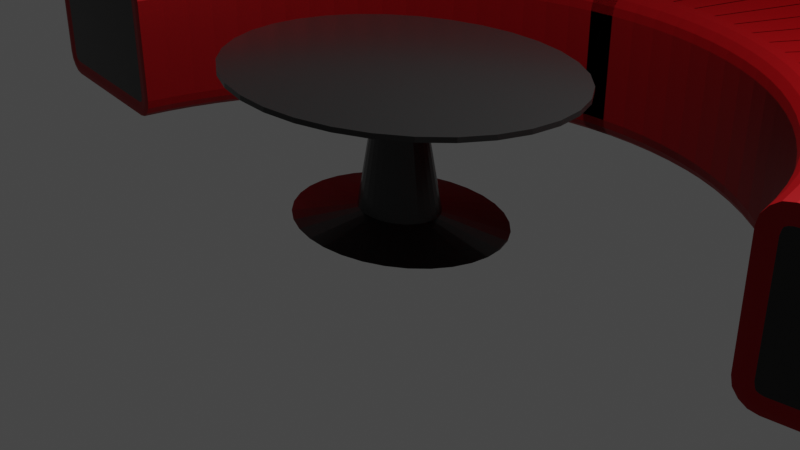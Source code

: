 # Source: mesaSofa.blend  (saved by Blender 2.91.10; exported with 4.5.12 LTS)
import bpy
from mathutils import Matrix  # noqa: F401  (used for matrix-valued properties, if any)

bpy.ops.wm.read_factory_settings(use_empty=True)
scene = bpy.context.scene
scene.name = 'Scene'

# ---- collections
col_collection = bpy.data.collections.new('Collection'); scene.collection.children.link(col_collection)

# ---- materials (node trees are filled in below, after node groups)
mat_material_003 = bpy.data.materials.new('Material.003')
mat_material_003.use_transparent_shadow = False
mat_material_004 = bpy.data.materials.new('Material.004')
mat_material_004.use_transparent_shadow = False
mat_material_001 = bpy.data.materials.new('Material.001')
mat_material_001.use_transparent_shadow = False
mat_material_002 = bpy.data.materials.new('Material.002')
mat_material_002.use_transparent_shadow = False

# ---- material node trees
mat_material_003.use_nodes = True; mat_material_003.node_tree.nodes.clear()
_N = mat_material_003.node_tree.nodes; _L = mat_material_003.node_tree.links
n0 = _N.new('ShaderNodeBsdfPrincipled'); n0.name = 'Principled BSDF'; n0.location = (10, 300)
n0.distribution = 'GGX'
n0.subsurface_method = 'BURLEY'
n0.inputs[3].default_value = 1.45
n0.inputs[27].default_value = (0.0, 0.0, 0.0, 1.0)
n0.inputs[28].default_value = 1.0
n1 = _N.new('ShaderNodeOutputMaterial'); n1.name = 'Material Output'; n1.location = (300, 300)
_L.new(n0.outputs[0], n1.inputs[0])
n1.is_active_output = True
mat_material_004.use_nodes = True; mat_material_004.node_tree.nodes.clear()
_N = mat_material_004.node_tree.nodes; _L = mat_material_004.node_tree.links
n0 = _N.new('ShaderNodeBsdfPrincipled'); n0.name = 'Principled BSDF'; n0.location = (10, 300)
n0.distribution = 'GGX'
n0.subsurface_method = 'BURLEY'
n0.inputs[0].default_value = (0.0291, 0.0291, 0.0291, 1.0)
n0.inputs[1].default_value = 0.2651
n0.inputs[2].default_value = 0.1867
n0.inputs[3].default_value = 1.45
n0.inputs[27].default_value = (0.0, 0.0, 0.0, 1.0)
n0.inputs[28].default_value = 1.0
n1 = _N.new('ShaderNodeOutputMaterial'); n1.name = 'Material Output'; n1.location = (300, 300)
_L.new(n0.outputs[0], n1.inputs[0])
n1.is_active_output = True
mat_material_001.use_nodes = True; mat_material_001.node_tree.nodes.clear()
_N = mat_material_001.node_tree.nodes; _L = mat_material_001.node_tree.links
n0 = _N.new('ShaderNodeBsdfPrincipled'); n0.name = 'Principled BSDF'; n0.location = (10, 300)
n0.distribution = 'GGX'
n0.subsurface_method = 'BURLEY'
n0.inputs[0].default_value = (0.3506, 0.0, 0.002738, 1.0)
n0.inputs[1].default_value = 0.6282
n0.inputs[3].default_value = 1.45
n0.inputs[27].default_value = (0.0, 0.0, 0.0, 1.0)
n0.inputs[28].default_value = 1.0
n1 = _N.new('ShaderNodeOutputMaterial'); n1.name = 'Material Output'; n1.location = (300, 300)
_L.new(n0.outputs[0], n1.inputs[0])
n1.is_active_output = True
mat_material_002.use_nodes = True; mat_material_002.node_tree.nodes.clear()
_N = mat_material_002.node_tree.nodes; _L = mat_material_002.node_tree.links
n0 = _N.new('ShaderNodeBsdfPrincipled'); n0.name = 'Principled BSDF'; n0.location = (10, 300)
n0.distribution = 'GGX'
n0.subsurface_method = 'BURLEY'
n0.inputs[0].default_value = (0.02193, 0.02156, 0.02048, 1.0)
n0.inputs[1].default_value = 0.5012
n0.inputs[2].default_value = 0.3373
n0.inputs[3].default_value = 1.45
n0.inputs[27].default_value = (0.0, 0.0, 0.0, 1.0)
n0.inputs[28].default_value = 1.0
n1 = _N.new('ShaderNodeOutputMaterial'); n1.name = 'Material Output'; n1.location = (300, 300)
_L.new(n0.outputs[0], n1.inputs[0])
n1.is_active_output = True

# ---- world
world_world = bpy.data.worlds.new('World'); scene.world = world_world
world_world.use_nodes = True; world_world.node_tree.nodes.clear()
_N = world_world.node_tree.nodes; _L = world_world.node_tree.links
n0 = _N.new('ShaderNodeOutputWorld'); n0.name = 'World Output'; n0.location = (300, 300)
n1 = _N.new('ShaderNodeBackground'); n1.name = 'Background'; n1.location = (10, 300)
n1.inputs[0].default_value = (0.05088, 0.05088, 0.05088, 1.0)
_L.new(n1.outputs[0], n0.inputs[0])
n0.is_active_output = True
world_world.color = (0.05088, 0.05088, 0.05088)
world_world.use_sun_shadow = False
world_world.sun_shadow_jitter_overblur = 0.0

# ---- cameras
cam_camera = bpy.data.cameras.new('Camera')
cam_camera.clip_end = 100.0
cam_camera.ortho_scale = 7.314

# ---- lights
light_light = bpy.data.lights.new('Light', 'POINT')
light_light.transmission_factor = 0.0
light_light.energy = 1000.0
light_light.shadow_soft_size = 0.1
light_light.shadow_maximum_resolution = 0.006
light_light.use_absolute_resolution = True

# ---- meshes
me_cylinder = bpy.data.meshes.new('Cylinder')
me_cylinder.from_pydata([(0.0, 1.0, -1.0), (0.0, 1.0, 1.0), (0.1951, 0.9808, -1.0), (0.1951, 0.9808, 1.0), (0.3827, 0.9239, -1.0), (0.3827, 0.9239, 1.0), (0.5556, 0.8315, -1.0), (0.5556, 0.8315, 1.0), (0.7071, 0.7071, -1.0), (0.7071, 0.7071, 1.0), (0.8315, 0.5556, -1.0), (0.8315, 0.5556, 1.0), (0.9239, 0.3827, -1.0), (0.9239, 0.3827, 1.0), (0.9808, 0.1951, -1.0), (0.9808, 0.1951, 1.0), (1.0, 7.55e-08, -1.0), (1.0, 7.55e-08, 1.0), (0.9808, -0.1951, -1.0), (0.9808, -0.1951, 1.0), (0.9239, -0.3827, -1.0), (0.9239, -0.3827, 1.0), (0.8315, -0.5556, -1.0), (0.8315, -0.5556, 1.0), (0.7071, -0.7071, -1.0), (0.7071, -0.7071, 1.0), (0.5556, -0.8315, -1.0), (0.5556, -0.8315, 1.0), (0.3827, -0.9239, -1.0), (0.3827, -0.9239, 1.0), (0.1951, -0.9808, -1.0), (0.1951, -0.9808, 1.0), (-3.258e-07, -1.0, -1.0), (-3.258e-07, -1.0, 1.0), (-0.1951, -0.9808, -1.0), (-0.1951, -0.9808, 1.0), (-0.3827, -0.9239, -1.0), (-0.3827, -0.9239, 1.0), (-0.5556, -0.8315, -1.0), (-0.5556, -0.8315, 1.0), (-0.7071, -0.7071, -1.0), (-0.7071, -0.7071, 1.0), (-0.8315, -0.5556, -1.0), (-0.8315, -0.5556, 1.0), (-0.9239, -0.3827, -1.0), (-0.9239, -0.3827, 1.0), (-0.9808, -0.1951, -1.0), (-0.9808, -0.1951, 1.0), (-1.0, 9.656e-07, -1.0), (-1.0, 9.656e-07, 1.0), (-0.9808, 0.1951, -1.0), (-0.9808, 0.1951, 1.0), (-0.9239, 0.3827, -1.0), (-0.9239, 0.3827, 1.0), (-0.8315, 0.5556, -1.0), (-0.8315, 0.5556, 1.0), (-0.7071, 0.7071, -1.0), (-0.7071, 0.7071, 1.0), (-0.5556, 0.8315, -1.0), (-0.5556, 0.8315, 1.0), (-0.3827, 0.9239, -1.0), (-0.3827, 0.9239, 1.0), (-0.1951, 0.9808, -1.0), (-0.1951, 0.9808, 1.0), (1.949e-08, 0.2397, -56.18), (3.514e-08, 0.1054, 0.685), (0.04677, 0.2351, -56.18), (0.02056, 0.1034, 0.685), (0.09174, 0.2215, -56.18), (0.04033, 0.09737, 0.685), (0.1332, 0.1993, -56.18), (0.05855, 0.08763, 0.685), (0.1695, 0.1695, -56.18), (0.07452, 0.07452, 0.685), (0.1993, 0.1332, -56.18), (0.08763, 0.05855, 0.685), (0.2215, 0.09174, -56.18), (0.09737, 0.04033, 0.685), (0.2351, 0.04677, -56.18), (0.1034, 0.02056, 0.685), (0.2397, 6.567e-08, -56.18), (0.1054, 9.347e-08, 0.685), (0.2351, -0.04677, -56.18), (0.1034, -0.02056, 0.685), (0.2215, -0.09174, -56.18), (0.09737, -0.04033, 0.685), (0.1993, -0.1332, -56.18), (0.08763, -0.05855, 0.685), (0.1695, -0.1695, -56.18), (0.07452, -0.07452, 0.685), (0.1332, -0.1993, -56.18), (0.05855, -0.08763, 0.685), (0.09174, -0.2215, -56.18), (0.04033, -0.09737, 0.685), (0.04677, -0.2351, -56.18), (0.02056, -0.1034, 0.685), (-5.863e-08, -0.2397, -56.18), (7.981e-10, -0.1054, 0.685), (-0.04677, -0.2351, -56.18), (-0.02056, -0.1034, 0.685), (-0.09174, -0.2215, -56.18), (-0.04033, -0.09737, 0.685), (-0.1332, -0.1993, -56.18), (-0.05855, -0.08763, 0.685), (-0.1695, -0.1695, -56.18), (-0.07452, -0.07452, 0.685), (-0.1993, -0.1332, -56.18), (-0.08763, -0.05855, 0.685), (-0.2215, -0.09174, -56.18), (-0.09737, -0.04033, 0.685), (-0.2351, -0.04677, -56.18), (-0.1034, -0.02056, 0.685), (-0.2397, 2.791e-07, -56.18), (-0.1054, 1.873e-07, 0.685), (-0.2351, 0.04677, -56.18), (-0.1034, 0.02056, 0.685), (-0.2215, 0.09174, -56.18), (-0.09737, 0.04033, 0.685), (-0.1993, 0.1332, -56.18), (-0.08763, 0.05855, 0.685), (-0.1695, 0.1695, -56.18), (-0.07452, 0.07452, 0.685), (-0.1332, 0.1993, -56.18), (-0.05855, 0.08763, 0.685), (-0.09174, 0.2215, -56.18), (-0.04033, 0.09737, 0.685), (-0.04677, 0.2351, -56.18), (-0.02056, 0.1034, 0.685), (-8.79e-09, 0.6196, -60.77), (0.1209, 0.6077, -60.77), (0.2371, 0.5724, -60.77), (0.3442, 0.5151, -60.77), (0.4381, 0.4381, -60.77), (0.5151, 0.3442, -60.77), (0.5724, 0.2371, -60.77), (0.6077, 0.1209, -60.77), (0.6196, -3.054e-08, -60.77), (0.6077, -0.1209, -60.77), (0.5724, -0.2371, -60.77), (0.5151, -0.3442, -60.77), (0.4381, -0.4381, -60.77), (0.3442, -0.5151, -60.77), (0.2371, -0.5724, -60.77), (0.1209, -0.6077, -60.77), (-2.107e-07, -0.6196, -60.77), (-0.1209, -0.6077, -60.77), (-0.2371, -0.5724, -60.77), (-0.3442, -0.5151, -60.77), (-0.4381, -0.4381, -60.77), (-0.5151, -0.3442, -60.77), (-0.5724, -0.2371, -60.77), (-0.6077, -0.1209, -60.77), (-0.6196, 5.209e-07, -60.77), (-0.6077, 0.1209, -60.77), (-0.5724, 0.2371, -60.77), (-0.5151, 0.3442, -60.77), (-0.4381, 0.4381, -60.77), (-0.3442, 0.5151, -60.77), (-0.2371, 0.5724, -60.77), (-0.1209, 0.6077, -60.77)], [], [(0, 1, 3, 2), (2, 3, 5, 4), (4, 5, 7, 6), (6, 7, 9, 8), (8, 9, 11, 10), (10, 11, 13, 12), (12, 13, 15, 14), (14, 15, 17, 16), (16, 17, 19, 18), (18, 19, 21, 20), (20, 21, 23, 22), (22, 23, 25, 24), (24, 25, 27, 26), (26, 27, 29, 28), (28, 29, 31, 30), (30, 31, 33, 32), (32, 33, 35, 34), (34, 35, 37, 36), (36, 37, 39, 38), (38, 39, 41, 40), (40, 41, 43, 42), (42, 43, 45, 44), (44, 45, 47, 46), (46, 47, 49, 48), (48, 49, 51, 50), (50, 51, 53, 52), (52, 53, 55, 54), (54, 55, 57, 56), (56, 57, 59, 58), (58, 59, 61, 60), (3, 1, 63, 61, 59, 57, 55, 53, 51, 49, 47, 45, 43, 41, 39, 37, 35, 33, 31, 29, 27, 25, 23, 21, 19, 17, 15, 13, 11, 9, 7, 5), (60, 61, 63, 62), (62, 63, 1, 0), (0, 2, 4, 6, 8, 10, 12, 14, 16, 18, 20, 22, 24, 26, 28, 30, 32, 34, 36, 38, 40, 42, 44, 46, 48, 50, 52, 54, 56, 58, 60, 62), (64, 65, 67, 66), (66, 67, 69, 68), (68, 69, 71, 70), (70, 71, 73, 72), (72, 73, 75, 74), (74, 75, 77, 76), (76, 77, 79, 78), (78, 79, 81, 80), (80, 81, 83, 82), (82, 83, 85, 84), (84, 85, 87, 86), (86, 87, 89, 88), (88, 89, 91, 90), (90, 91, 93, 92), (92, 93, 95, 94), (94, 95, 97, 96), (96, 97, 99, 98), (98, 99, 101, 100), (100, 101, 103, 102), (102, 103, 105, 104), (104, 105, 107, 106), (106, 107, 109, 108), (108, 109, 111, 110), (110, 111, 113, 112), (112, 113, 115, 114), (114, 115, 117, 116), (116, 117, 119, 118), (118, 119, 121, 120), (120, 121, 123, 122), (122, 123, 125, 124), (67, 65, 127, 125, 123, 121, 119, 117, 115, 113, 111, 109, 107, 105, 103, 101, 99, 97, 95, 93, 91, 89, 87, 85, 83, 81, 79, 77, 75, 73, 71, 69), (124, 125, 127, 126), (126, 127, 65, 64), (74, 76, 134, 133), (128, 129, 130, 131, 132, 133, 134, 135, 136, 137, 138, 139, 140, 141, 142, 143, 144, 145, 146, 147, 148, 149, 150, 151, 152, 153, 154, 155, 156, 157, 158, 159), (92, 94, 143, 142), (110, 112, 152, 151), (66, 68, 130, 129), (84, 86, 139, 138), (102, 104, 148, 147), (120, 122, 157, 156), (76, 78, 135, 134), (94, 96, 144, 143), (112, 114, 153, 152), (68, 70, 131, 130), (86, 88, 140, 139), (104, 106, 149, 148), (122, 124, 158, 157), (78, 80, 136, 135), (96, 98, 145, 144), (114, 116, 154, 153), (70, 72, 132, 131), (88, 90, 141, 140), (106, 108, 150, 149), (124, 126, 159, 158), (80, 82, 137, 136), (98, 100, 146, 145), (116, 118, 155, 154), (72, 74, 133, 132), (90, 92, 142, 141), (108, 110, 151, 150), (64, 66, 129, 128), (126, 64, 128, 159), (82, 84, 138, 137), (100, 102, 147, 146), (118, 120, 156, 155)])
me_cylinder.polygons.foreach_set('material_index', [1, 1, 1, 1, 1, 1, 1, 1, 1, 1, 1, 1, 1, 1, 1, 1, 1, 1, 1, 1, 1, 1, 1, 1, 1, 1, 1, 1, 1, 1, 1, 1, 1, 1, 1, 1, 1, 1, 1, 1, 1, 1, 1, 1, 1, 1, 1, 1, 1, 1, 1, 1, 1, 1, 1, 1, 1, 1, 1, 1, 1, 1, 1, 1, 1, 1, 1, 1, 0, 1, 1, 1, 1, 1, 1, 1, 1, 1, 1, 1, 1, 1, 1, 1, 1, 1, 1, 1, 1, 1, 1, 1, 1, 1, 1, 1, 1, 1, 1, 1])
_uv = me_cylinder.uv_layers.new(name='UVMap')
_uv.uv.foreach_set('vector', [1.0, 0.5, 1.0, 1.0, 0.9688, 1.0, 0.9688, 0.5, 0.9688, 0.5, 0.9688, 1.0, 0.9375, 1.0, 0.9375, 0.5, 0.9375, 0.5, 0.9375, 1.0, 0.9062, 1.0, 0.9062, 0.5, 0.9062, 0.5, 0.9062, 1.0, 0.875, 1.0, 0.875, 0.5, 0.875, 0.5, 0.875, 1.0, 0.8438, 1.0, 0.8438, 0.5, 0.8438, 0.5, 0.8438, 1.0, 0.8125, 1.0, 0.8125, 0.5, 0.8125, 0.5, 0.8125, 1.0, 0.7812, 1.0, 0.7812, 0.5, 0.7812, 0.5, 0.7812, 1.0, 0.75, 1.0, 0.75, 0.5, 0.75, 0.5, 0.75, 1.0, 0.7188, 1.0, 0.7188, 0.5, 0.7188, 0.5, 0.7188, 1.0, 0.6875, 1.0, 0.6875, 0.5, 0.6875, 0.5, 0.6875, 1.0, 0.6562, 1.0, 0.6562, 0.5, 0.6562, 0.5, 0.6562, 1.0, 0.625, 1.0, 0.625, 0.5, 0.625, 0.5, 0.625, 1.0, 0.5938, 1.0, 0.5938, 0.5, 0.5938, 0.5, 0.5938, 1.0, 0.5625, 1.0, 0.5625, 0.5, 0.5625, 0.5, 0.5625, 1.0, 0.5312, 1.0, 0.5312, 0.5, 0.5312, 0.5, 0.5312, 1.0, 0.5, 1.0, 0.5, 0.5, 0.5, 0.5, 0.5, 1.0, 0.4688, 1.0, 0.4688, 0.5, 0.4688, 0.5, 0.4688, 1.0, 0.4375, 1.0, 0.4375, 0.5, 0.4375, 0.5, 0.4375, 1.0, 0.4062, 1.0, 0.4062, 0.5, 0.4062, 0.5, 0.4062, 1.0, 0.375, 1.0, 0.375, 0.5, 0.375, 0.5, 0.375, 1.0, 0.3438, 1.0, 0.3438, 0.5, 0.3438, 0.5, 0.3438, 1.0, 0.3125, 1.0, 0.3125, 0.5, 0.3125, 0.5, 0.3125, 1.0, 0.2812, 1.0, 0.2812, 0.5, 0.2812, 0.5, 0.2812, 1.0, 0.25, 1.0, 0.25, 0.5, 0.25, 0.5, 0.25, 1.0, 0.2188, 1.0, 0.2188, 0.5, 0.2188, 0.5, 0.2188, 1.0, 0.1875, 1.0, 0.1875, 0.5, 0.1875, 0.5, 0.1875, 1.0, 0.1562, 1.0, 0.1562, 0.5, 0.1562, 0.5, 0.1562, 1.0, 0.125, 1.0, 0.125, 0.5, 0.125, 0.5, 0.125, 1.0, 0.09375, 1.0, 0.09375, 0.5, 0.09375, 0.5, 0.09375, 1.0, 0.0625, 1.0, 0.0625, 0.5, 0.2968, 0.4854, 0.25, 0.49, 0.2032, 0.4854, 0.1582, 0.4717, 0.1167, 0.4496, 0.08029, 0.4197, 0.05045, 0.3833, 0.02827, 0.3418, 0.01461, 0.2968, 0.01, 0.25, 0.01461, 0.2032, 0.02827, 0.1582, 0.05045, 0.1167, 0.08029, 0.08029, 0.1167, 0.05045, 0.1582, 0.02827, 0.2032, 0.01461, 0.25, 0.01, 0.2968, 0.01461, 0.3418, 0.02827, 0.3833, 0.05045, 0.4197, 0.08029, 0.4496, 0.1167, 0.4717, 0.1582, 0.4854, 0.2032, 0.49, 0.25, 0.4854, 0.2968, 0.4717, 0.3418, 0.4496, 0.3833, 0.4197, 0.4197, 0.3833, 0.4496, 0.3418, 0.4717, 0.0625, 0.5, 0.0625, 1.0, 0.03125, 1.0, 0.03125, 0.5, 0.03125, 0.5, 0.03125, 1.0, 0.0, 1.0, 0.0, 0.5, 0.75, 0.49, 0.7968, 0.4854, 0.8418, 0.4717, 0.8833, 0.4496, 0.9197, 0.4197, 0.9496, 0.3833, 0.9717, 0.3418, 0.9854, 0.2968, 0.99, 0.25, 0.9854, 0.2032, 0.9717, 0.1582, 0.9496, 0.1167, 0.9197, 0.08029, 0.8833, 0.05045, 0.8418, 0.02827, 0.7968, 0.01461, 0.75, 0.01, 0.7032, 0.01461, 0.6582, 0.02827, 0.6167, 0.05045, 0.5803, 0.08029, 0.5504, 0.1167, 0.5283, 0.1582, 0.5146, 0.2032, 0.51, 0.25, 0.5146, 0.2968, 0.5283, 0.3418, 0.5504, 0.3833, 0.5803, 0.4197, 0.6167, 0.4496, 0.6582, 0.4717, 0.7032, 0.4854, 1.0, 0.5, 1.0, 1.0, 0.9688, 1.0, 0.9688, 0.5, 0.9688, 0.5, 0.9688, 1.0, 0.9375, 1.0, 0.9375, 0.5, 0.9375, 0.5, 0.9375, 1.0, 0.9062, 1.0, 0.9062, 0.5, 0.9062, 0.5, 0.9062, 1.0, 0.875, 1.0, 0.875, 0.5, 0.875, 0.5, 0.875, 1.0, 0.8438, 1.0, 0.8438, 0.5, 0.8438, 0.5, 0.8438, 1.0, 0.8125, 1.0, 0.8125, 0.5, 0.8125, 0.5, 0.8125, 1.0, 0.7812, 1.0, 0.7812, 0.5, 0.7812, 0.5, 0.7812, 1.0, 0.75, 1.0, 0.75, 0.5, 0.75, 0.5, 0.75, 1.0, 0.7188, 1.0, 0.7188, 0.5, 0.7188, 0.5, 0.7188, 1.0, 0.6875, 1.0, 0.6875, 0.5, 0.6875, 0.5, 0.6875, 1.0, 0.6562, 1.0, 0.6562, 0.5, 0.6562, 0.5, 0.6562, 1.0, 0.625, 1.0, 0.625, 0.5, 0.625, 0.5, 0.625, 1.0, 0.5938, 1.0, 0.5938, 0.5, 0.5938, 0.5, 0.5938, 1.0, 0.5625, 1.0, 0.5625, 0.5, 0.5625, 0.5, 0.5625, 1.0, 0.5312, 1.0, 0.5312, 0.5, 0.5312, 0.5, 0.5312, 1.0, 0.5, 1.0, 0.5, 0.5, 0.5, 0.5, 0.5, 1.0, 0.4688, 1.0, 0.4688, 0.5, 0.4688, 0.5, 0.4688, 1.0, 0.4375, 1.0, 0.4375, 0.5, 0.4375, 0.5, 0.4375, 1.0, 0.4062, 1.0, 0.4062, 0.5, 0.4062, 0.5, 0.4062, 1.0, 0.375, 1.0, 0.375, 0.5, 0.375, 0.5, 0.375, 1.0, 0.3438, 1.0, 0.3438, 0.5, 0.3438, 0.5, 0.3438, 1.0, 0.3125, 1.0, 0.3125, 0.5, 0.3125, 0.5, 0.3125, 1.0, 0.2812, 1.0, 0.2812, 0.5, 0.2812, 0.5, 0.2812, 1.0, 0.25, 1.0, 0.25, 0.5, 0.25, 0.5, 0.25, 1.0, 0.2188, 1.0, 0.2188, 0.5, 0.2188, 0.5, 0.2188, 1.0, 0.1875, 1.0, 0.1875, 0.5, 0.1875, 0.5, 0.1875, 1.0, 0.1562, 1.0, 0.1562, 0.5, 0.1562, 0.5, 0.1562, 1.0, 0.125, 1.0, 0.125, 0.5, 0.125, 0.5, 0.125, 1.0, 0.09375, 1.0, 0.09375, 0.5, 0.09375, 0.5, 0.09375, 1.0, 0.0625, 1.0, 0.0625, 0.5, 0.2968, 0.4854, 0.25, 0.49, 0.2032, 0.4854, 0.1582, 0.4717, 0.1167, 0.4496, 0.08029, 0.4197, 0.05045, 0.3833, 0.02827, 0.3418, 0.01461, 0.2968, 0.01, 0.25, 0.01461, 0.2032, 0.02827, 0.1582, 0.05045, 0.1167, 0.08029, 0.08029, 0.1167, 0.05045, 0.1582, 0.02827, 0.2032, 0.01461, 0.25, 0.01, 0.2968, 0.01461, 0.3418, 0.02827, 0.3833, 0.05045, 0.4197, 0.08029, 0.4496, 0.1167, 0.4717, 0.1582, 0.4854, 0.2032, 0.49, 0.25, 0.4854, 0.2968, 0.4717, 0.3418, 0.4496, 0.3833, 0.4197, 0.4197, 0.3833, 0.4496, 0.3418, 0.4717, 0.0625, 0.5, 0.0625, 1.0, 0.03125, 1.0, 0.03125, 0.5, 0.03125, 0.5, 0.03125, 1.0, 0.0, 1.0, 0.0, 0.5, 0.8438, 0.5, 0.8125, 0.5, 0.8125, 0.5, 0.8438, 0.5, 0.75, 0.49, 0.7968, 0.4854, 0.8418, 0.4717, 0.8833, 0.4496, 0.9197, 0.4197, 0.9496, 0.3833, 0.9717, 0.3418, 0.9854, 0.2968, 0.99, 0.25, 0.9854, 0.2032, 0.9717, 0.1582, 0.9496, 0.1167, 0.9197, 0.08029, 0.8833, 0.05045, 0.8418, 0.02827, 0.7968, 0.01461, 0.75, 0.01, 0.7032, 0.01461, 0.6582, 0.02827, 0.6167, 0.05045, 0.5803, 0.08029, 0.5504, 0.1167, 0.5283, 0.1582, 0.5146, 0.2032, 0.51, 0.25, 0.5146, 0.2968, 0.5283, 0.3418, 0.5504, 0.3833, 0.5803, 0.4197, 0.6167, 0.4496, 0.6582, 0.4717, 0.7032, 0.4854, 0.5625, 0.5, 0.5312, 0.5, 0.5312, 0.5, 0.5625, 0.5, 0.2812, 0.5, 0.25, 0.5, 0.25, 0.5, 0.2812, 0.5, 0.9688, 0.5, 0.9375, 0.5, 0.9375, 0.5, 0.9688, 0.5, 0.6875, 0.5, 0.6562, 0.5, 0.6562, 0.5, 0.6875, 0.5, 0.4062, 0.5, 0.375, 0.5, 0.375, 0.5, 0.4062, 0.5, 0.125, 0.5, 0.09375, 0.5, 0.09375, 0.5, 0.125, 0.5, 0.8125, 0.5, 0.7812, 0.5, 0.7812, 0.5, 0.8125, 0.5, 0.5312, 0.5, 0.5, 0.5, 0.5, 0.5, 0.5312, 0.5, 0.25, 0.5, 0.2188, 0.5, 0.2188, 0.5, 0.25, 0.5, 0.9375, 0.5, 0.9062, 0.5, 0.9062, 0.5, 0.9375, 0.5, 0.6562, 0.5, 0.625, 0.5, 0.625, 0.5, 0.6562, 0.5, 0.375, 0.5, 0.3438, 0.5, 0.3438, 0.5, 0.375, 0.5, 0.09375, 0.5, 0.0625, 0.5, 0.0625, 0.5, 0.09375, 0.5, 0.7812, 0.5, 0.75, 0.5, 0.75, 0.5, 0.7812, 0.5, 0.5, 0.5, 0.4688, 0.5, 0.4688, 0.5, 0.5, 0.5, 0.2188, 0.5, 0.1875, 0.5, 0.1875, 0.5, 0.2188, 0.5, 0.9062, 0.5, 0.875, 0.5, 0.875, 0.5, 0.9062, 0.5, 0.625, 0.5, 0.5938, 0.5, 0.5938, 0.5, 0.625, 0.5, 0.3438, 0.5, 0.3125, 0.5, 0.3125, 0.5, 0.3438, 0.5, 0.0625, 0.5, 0.03125, 0.5, 0.03125, 0.5, 0.0625, 0.5, 0.75, 0.5, 0.7188, 0.5, 0.7188, 0.5, 0.75, 0.5, 0.4688, 0.5, 0.4375, 0.5, 0.4375, 0.5, 0.4688, 0.5, 0.1875, 0.5, 0.1562, 0.5, 0.1562, 0.5, 0.1875, 0.5, 0.875, 0.5, 0.8438, 0.5, 0.8438, 0.5, 0.875, 0.5, 0.5938, 0.5, 0.5625, 0.5, 0.5625, 0.5, 0.5938, 0.5, 0.3125, 0.5, 0.2812, 0.5, 0.2812, 0.5, 0.3125, 0.5, 1.0, 0.5, 0.9688, 0.5, 0.9688, 0.5, 1.0, 0.5, 0.03125, 0.5, 0.0, 0.5, 0.0, 0.5, 0.03125, 0.5, 0.7188, 0.5, 0.6875, 0.5, 0.6875, 0.5, 0.7188, 0.5, 0.4375, 0.5, 0.4062, 0.5, 0.4062, 0.5, 0.4375, 0.5, 0.1562, 0.5, 0.125, 0.5, 0.125, 0.5, 0.1562, 0.5])
me_cylinder.materials.append(mat_material_003)
me_cylinder.materials.append(mat_material_004)
me_cylinder.use_remesh_fix_poles = True
me_cylinder.use_remesh_preserve_attributes = False
me_cylinder.use_mirror_vertex_groups = False
me_cylinder.update()
me_cube = bpy.data.meshes.new('Cube')
me_cube.from_pydata([(0.7194, -12.72, 0.302), (-0.7194, -12.72, 0.302), (0.7194, -14.29, 0.3986), (0.7194, -14.2, 0.302), (0.7194, -14.28, 0.3522), (0.7194, -14.27, 0.3277), (0.7194, -14.24, 0.3112), (0.7194, -14.2, 1.697), (0.7194, -14.29, 1.6), (0.7194, -14.24, 1.688), (0.7194, -14.27, 1.671), (0.7194, -14.28, 1.647), (-0.7194, -14.2, 0.302), (-0.7194, -14.29, 0.3986), (-0.7194, -14.24, 0.3112), (-0.7194, -14.27, 0.3277), (-0.7194, -14.28, 0.3522), (-0.7194, -14.29, 1.6), (-0.7194, -14.2, 1.697), (-0.7194, -14.28, 1.647), (-0.7194, -14.27, 1.671), (-0.7194, -14.24, 1.688), (0.7194, -12.69, 2.127), (0.7194, -12.96, 1.697), (0.7194, -12.72, 1.618), (0.7194, -12.46, 1.873), (0.7194, -12.56, 1.944), (0.7194, -12.67, 1.813), (0.7194, -12.81, 1.725), (-0.7194, -12.98, 1.873), (-0.7194, -12.52, 2.088), (-0.7194, -12.46, 1.873), (-0.7194, -12.72, 1.618), (-0.7194, -12.81, 1.725), (-0.7194, -12.67, 1.813), (-0.7194, -12.56, 1.944), (-0.7194, -11.94, 2.127), (-0.7194, -12.15, 1.619), (-0.7194, -12.23, 1.873), (-0.7194, -12.13, 2.026), (-0.7194, -12.14, 1.884), (-0.7194, -12.15, 1.741), (-0.7194, -12.15, 0.3986), (-0.7194, -12.25, 0.302), (-0.7194, -12.16, 0.3522), (-0.7194, -12.17, 0.3277), (-0.7194, -12.2, 0.3112), (0.7194, -12.25, 0.302), (0.7194, -12.15, 0.3986), (0.7194, -12.2, 0.3112), (0.7194, -12.17, 0.3277), (0.7194, -12.16, 0.3522), (0.7194, -11.97, 1.618), (0.7194, -12.12, 2.147), (0.7194, -12.23, 1.873), (0.7194, -12.15, 1.741), (0.7194, -12.14, 1.884), (0.7194, -12.13, 2.026), (-0.7194, -12.39, 3.057), (-0.7194, -12.26, 3.173), (-0.7194, -12.38, 3.108), (-0.7194, -12.35, 3.141), (-0.7194, -12.31, 3.163), (0.7194, -12.26, 3.173), (0.7194, -12.39, 3.057), (0.7194, -12.31, 3.163), (0.7194, -12.35, 3.141), (0.7194, -12.38, 3.108), (-0.7194, -12.06, 3.173), (-0.7194, -12.0, 3.1), (-0.7194, -12.02, 3.165), (-0.7194, -12.01, 3.155), (-0.7194, -12.0, 3.142), (0.7194, -12.0, 3.1), (0.7194, -12.06, 3.173), (0.7194, -12.0, 3.142), (0.7194, -12.01, 3.155), (0.7194, -12.02, 3.165), (0.7194, -12.52, 2.088), (0.7194, -12.72, 2.03), (0.7194, -12.79, 1.947), (0.7194, -12.88, 1.892), (0.7194, -12.98, 1.873), (-0.7194, -12.96, 1.697), (-0.7194, -12.88, 1.892), (-0.7194, -12.79, 1.947), (-0.7194, -12.72, 2.03), (-0.7194, -12.69, 2.127), (-0.7194, -12.12, 2.147), (-0.7194, -11.95, 2.01), (-0.7194, -11.96, 1.873), (-0.7194, -11.97, 1.735), (-0.7194, -11.97, 1.618), (0.7194, -12.15, 1.619), (0.7194, -11.97, 1.735), (0.7194, -11.96, 1.873), (0.7194, -11.95, 2.01), (0.7194, -11.94, 2.127), (-0.7194, -14.31, 0.1452), (-0.7194, -14.21, 0.1257), (0.7194, -14.21, 0.1257), (0.7194, -14.31, 0.1452), (-0.7194, -14.39, 0.2006), (0.7194, -14.39, 0.2006), (-0.7194, -14.45, 0.2835), (0.7194, -14.45, 0.2835), (-0.7194, -14.47, 0.3812), (0.7194, -14.47, 0.3812), (0.7194, -14.31, 1.854), (0.7194, -14.21, 1.873), (-0.7194, -14.21, 1.873), (-0.7194, -14.31, 1.854), (0.7194, -14.39, 1.798), (-0.7194, -14.39, 1.798), (0.7194, -14.45, 1.715), (-0.7194, -14.45, 1.715), (0.7194, -14.47, 1.618), (-0.7194, -14.47, 1.618), (0.7194, -12.13, 0.1452), (0.7194, -12.23, 0.1257), (-0.7194, -12.23, 0.1257), (-0.7194, -12.13, 0.1452), (0.7194, -12.05, 0.2006), (-0.7194, -12.05, 0.2006), (0.7194, -11.99, 0.2835), (-0.7194, -11.99, 0.2835), (0.7194, -11.97, 0.3812), (-0.7194, -11.97, 0.3812), (-0.7194, -12.53, 3.193), (-0.7194, -12.57, 3.096), (0.7194, -12.57, 3.096), (0.7194, -12.53, 3.193), (-0.7194, -12.47, 3.275), (0.7194, -12.47, 3.275), (-0.7194, -12.38, 3.33), (0.7194, -12.38, 3.33), (-0.7194, -12.28, 3.349), (0.7194, -12.28, 3.349), (-0.7194, -11.95, 3.33), (-0.7194, -12.04, 3.349), (0.7194, -12.04, 3.349), (0.7194, -11.95, 3.33), (-0.7194, -11.87, 3.275), (0.7194, -11.87, 3.275), (-0.7194, -11.83, 3.193), (0.7194, -11.83, 3.193), (-0.7194, -11.82, 3.096), (0.7194, -11.82, 3.096), (-0.7194, -12.72, 0.1257), (0.7194, -12.72, 0.1257), (0.7398, -12.69, 2.014), (0.752, -12.66, 1.996), (0.7411, -12.62, 1.978), (0.7245, -12.59, 1.961), (0.7247, -12.55, 2.095), (0.742, -12.58, 2.103), (0.7533, -12.62, 2.112), (0.7405, -12.66, 2.12), (0.7398, -12.76, 1.923), (0.7521, -12.74, 1.895), (0.7412, -12.71, 1.866), (0.7245, -12.69, 1.839), (0.7398, -12.86, 1.862), (0.752, -12.85, 1.827), (0.7411, -12.84, 1.791), (0.7245, -12.82, 1.758), (0.7405, -12.97, 1.842), (0.7533, -12.97, 1.805), (0.742, -12.97, 1.766), (0.7247, -12.96, 1.731), (0.7414, -12.0, 1.736), (0.7546, -12.04, 1.737), (0.7429, -12.08, 1.739), (0.7249, -12.11, 1.74), (0.7249, -12.12, 1.619), (0.743, -12.08, 1.619), (0.7547, -12.04, 1.618), (0.7414, -12.0, 1.618), (0.7414, -11.99, 1.874), (0.7547, -12.03, 1.877), (0.7429, -12.07, 1.879), (0.7249, -12.11, 1.881), (0.7414, -11.98, 2.013), (0.7546, -12.02, 2.016), (0.7429, -12.06, 2.02), (0.7249, -12.09, 2.023), (0.7414, -11.97, 2.13), (0.7547, -12.01, 2.134), (0.743, -12.05, 2.139), (0.7249, -12.08, 2.143), (0.7427, -14.21, 0.1563), (0.7568, -14.21, 0.1937), (0.7444, -14.2, 0.2332), (0.7253, -14.2, 0.2679), (0.7256, -14.25, 0.2792), (0.7458, -14.27, 0.2465), (0.759, -14.28, 0.2091), (0.744, -14.3, 0.1736), (0.7256, -14.29, 0.3032), (0.7458, -14.32, 0.2781), (0.759, -14.34, 0.2495), (0.744, -14.37, 0.2223), (0.7256, -14.31, 0.339), (0.7458, -14.35, 0.3254), (0.759, -14.38, 0.3099), (0.744, -14.42, 0.2952), (0.7253, -14.33, 0.3952), (0.7444, -14.36, 0.3918), (0.7568, -14.4, 0.3879), (0.7427, -14.44, 0.3842), (0.744, -14.3, 1.825), (0.759, -14.28, 1.79), (0.7458, -14.27, 1.752), (0.7256, -14.25, 1.72), (0.7253, -14.2, 1.731), (0.7444, -14.2, 1.766), (0.7568, -14.21, 1.805), (0.7427, -14.21, 1.843), (0.744, -14.37, 1.777), (0.759, -14.34, 1.749), (0.7458, -14.32, 1.721), (0.7256, -14.29, 1.696), (0.744, -14.42, 1.704), (0.759, -14.38, 1.689), (0.7458, -14.35, 1.673), (0.7256, -14.31, 1.66), (0.7427, -14.44, 1.615), (0.7568, -14.4, 1.611), (0.7444, -14.36, 1.607), (0.7253, -14.33, 1.604), (0.744, -12.14, 0.1736), (0.759, -12.16, 0.2091), (0.7458, -12.17, 0.2465), (0.7256, -12.19, 0.2792), (0.7253, -12.24, 0.2679), (0.7444, -12.24, 0.2332), (0.7568, -12.24, 0.1937), (0.7427, -12.23, 0.1563), (0.744, -12.07, 0.2223), (0.759, -12.1, 0.2495), (0.7458, -12.13, 0.2781), (0.7256, -12.15, 0.3032), (0.744, -12.02, 0.2952), (0.759, -12.06, 0.3099), (0.7458, -12.09, 0.3254), (0.7256, -12.13, 0.339), (0.7427, -12.0, 0.3842), (0.7568, -12.04, 0.3879), (0.7444, -12.08, 0.3918), (0.7253, -12.12, 0.3952), (0.7427, -12.54, 3.089), (0.7567, -12.5, 3.081), (0.7443, -12.46, 3.072), (0.7252, -12.43, 3.064), (0.7255, -12.41, 3.124), (0.7456, -12.44, 3.141), (0.7586, -12.47, 3.16), (0.7438, -12.51, 3.178), (0.7255, -12.37, 3.167), (0.7455, -12.4, 3.193), (0.7585, -12.42, 3.223), (0.7437, -12.45, 3.252), (0.7255, -12.33, 3.195), (0.7455, -12.34, 3.228), (0.7586, -12.35, 3.266), (0.7438, -12.37, 3.301), (0.7252, -12.26, 3.207), (0.7443, -12.27, 3.242), (0.7567, -12.27, 3.281), (0.7427, -12.28, 3.319), (0.7427, -12.04, 3.319), (0.7568, -12.05, 3.281), (0.7444, -12.05, 3.242), (0.7253, -12.06, 3.207), (0.7256, -12.0, 3.197), (0.7461, -11.99, 3.229), (0.7594, -11.97, 3.266), (0.7443, -11.96, 3.302), (0.7257, -11.98, 3.178), (0.7462, -11.95, 3.202), (0.7596, -11.92, 3.229), (0.7444, -11.89, 3.255), (0.7256, -11.97, 3.151), (0.7461, -11.93, 3.162), (0.7594, -11.89, 3.173), (0.7443, -11.85, 3.184), (0.7253, -11.96, 3.099), (0.7444, -11.93, 3.099), (0.7568, -11.89, 3.098), (0.7427, -11.85, 3.097), (0.7415, -12.72, 0.1567), (0.7549, -12.72, 0.1939), (0.7431, -12.72, 0.233), (0.725, -12.72, 0.2678), (-0.7398, -12.86, 1.862), (-0.752, -12.85, 1.827), (-0.7411, -12.84, 1.791), (-0.7245, -12.82, 1.758), (-0.7247, -12.96, 1.731), (-0.742, -12.97, 1.766), (-0.7533, -12.97, 1.805), (-0.7405, -12.97, 1.842), (-0.7398, -12.76, 1.923), (-0.7521, -12.74, 1.895), (-0.7412, -12.71, 1.866), (-0.7245, -12.69, 1.839), (-0.7398, -12.69, 2.014), (-0.752, -12.66, 1.996), (-0.7411, -12.62, 1.978), (-0.7245, -12.59, 1.961), (-0.7405, -12.66, 2.12), (-0.7533, -12.62, 2.112), (-0.742, -12.58, 2.103), (-0.7247, -12.55, 2.095), (-0.7414, -11.98, 2.013), (-0.7546, -12.02, 2.016), (-0.7429, -12.06, 2.02), (-0.7249, -12.09, 2.023), (-0.7249, -12.08, 2.143), (-0.743, -12.05, 2.139), (-0.7547, -12.01, 2.134), (-0.7414, -11.97, 2.13), (-0.7414, -11.99, 1.874), (-0.7547, -12.03, 1.877), (-0.7429, -12.07, 1.879), (-0.7249, -12.11, 1.881), (-0.7414, -12.0, 1.736), (-0.7546, -12.04, 1.737), (-0.7429, -12.08, 1.739), (-0.7249, -12.11, 1.74), (-0.7414, -12.0, 1.618), (-0.7547, -12.04, 1.618), (-0.743, -12.08, 1.619), (-0.7249, -12.12, 1.619), (-0.744, -14.3, 0.1736), (-0.759, -14.28, 0.2091), (-0.7458, -14.27, 0.2465), (-0.7256, -14.25, 0.2792), (-0.7253, -14.2, 0.2679), (-0.7444, -14.2, 0.2332), (-0.7568, -14.21, 0.1937), (-0.7427, -14.21, 0.1563), (-0.744, -14.37, 0.2223), (-0.759, -14.34, 0.2495), (-0.7458, -14.32, 0.2781), (-0.7256, -14.29, 0.3032), (-0.744, -14.42, 0.2952), (-0.759, -14.38, 0.3099), (-0.7458, -14.35, 0.3254), (-0.7256, -14.31, 0.339), (-0.7427, -14.44, 0.3842), (-0.7568, -14.4, 0.3879), (-0.7444, -14.36, 0.3918), (-0.7253, -14.33, 0.3952), (-0.7427, -14.21, 1.843), (-0.7568, -14.21, 1.805), (-0.7444, -14.2, 1.766), (-0.7253, -14.2, 1.731), (-0.7256, -14.25, 1.72), (-0.7458, -14.27, 1.752), (-0.759, -14.28, 1.79), (-0.744, -14.3, 1.825), (-0.7256, -14.29, 1.696), (-0.7458, -14.32, 1.721), (-0.759, -14.34, 1.749), (-0.744, -14.37, 1.777), (-0.7256, -14.31, 1.66), (-0.7458, -14.35, 1.673), (-0.759, -14.38, 1.689), (-0.744, -14.42, 1.704), (-0.7253, -14.33, 1.604), (-0.7444, -14.36, 1.607), (-0.7568, -14.4, 1.611), (-0.7427, -14.44, 1.615), (-0.7427, -12.23, 0.1563), (-0.7568, -12.24, 0.1937), (-0.7444, -12.24, 0.2332), (-0.7253, -12.24, 0.2679), (-0.7256, -12.19, 0.2792), (-0.7458, -12.17, 0.2465), (-0.759, -12.16, 0.2091), (-0.744, -12.14, 0.1736), (-0.7256, -12.15, 0.3032), (-0.7458, -12.13, 0.2781), (-0.759, -12.1, 0.2495), (-0.744, -12.07, 0.2223), (-0.7256, -12.13, 0.339), (-0.7458, -12.09, 0.3254), (-0.759, -12.06, 0.3099), (-0.744, -12.02, 0.2952), (-0.7253, -12.12, 0.3952), (-0.7444, -12.08, 0.3918), (-0.7568, -12.04, 0.3879), (-0.7427, -12.0, 0.3842), (-0.7438, -12.51, 3.178), (-0.7586, -12.47, 3.16), (-0.7456, -12.44, 3.141), (-0.7255, -12.41, 3.124), (-0.7252, -12.43, 3.064), (-0.7443, -12.46, 3.072), (-0.7567, -12.5, 3.081), (-0.7427, -12.54, 3.089), (-0.7437, -12.45, 3.252), (-0.7585, -12.42, 3.223), (-0.7455, -12.4, 3.193), (-0.7255, -12.37, 3.167), (-0.7438, -12.37, 3.301), (-0.7586, -12.35, 3.266), (-0.7456, -12.34, 3.228), (-0.7255, -12.33, 3.195), (-0.7427, -12.28, 3.319), (-0.7567, -12.27, 3.281), (-0.7443, -12.27, 3.242), (-0.7252, -12.26, 3.207), (-0.7443, -11.96, 3.302), (-0.7594, -11.97, 3.266), (-0.7461, -11.99, 3.229), (-0.7256, -12.0, 3.197), (-0.7253, -12.06, 3.207), (-0.7444, -12.05, 3.242), (-0.7568, -12.05, 3.281), (-0.7427, -12.04, 3.319), (-0.7444, -11.89, 3.255), (-0.7596, -11.92, 3.229), (-0.7462, -11.95, 3.202), (-0.7257, -11.98, 3.178), (-0.7443, -11.85, 3.184), (-0.7594, -11.89, 3.173), (-0.7461, -11.93, 3.162), (-0.7256, -11.97, 3.151), (-0.7427, -11.85, 3.097), (-0.7568, -11.89, 3.098), (-0.7444, -11.93, 3.099), (-0.7253, -11.96, 3.099), (-0.725, -12.72, 0.2678), (-0.7431, -12.72, 0.233), (-0.7549, -12.72, 0.1939), (-0.7415, -12.72, 0.1567)], [], [(0, 24, 23, 7, 9, 10, 11, 8, 2, 4, 5, 6, 3), (87, 22, 130, 129), (25, 24, 0, 47, 49, 50, 51, 48, 93, 54), (29, 110, 109, 82), (107, 116, 117, 106), (12, 14, 15, 16, 13, 17, 19, 20, 21, 18, 83, 32, 1), (97, 36, 146, 147), (88, 38, 31, 30, 58, 60, 61, 62, 59, 68, 70, 71, 72, 69), (78, 25, 54, 53, 73, 75, 76, 77, 74, 63, 65, 66, 67, 64), (136, 137, 140, 139), (127, 92, 52, 126), (1, 32, 31, 38, 37, 42, 44, 45, 46, 43), (149, 148, 120, 119), (78, 26, 27, 28, 23, 24, 25), (83, 33, 34, 35, 30, 31, 32), (88, 39, 38), (39, 40, 38), (40, 41, 38), (41, 37, 38), (93, 55, 54), (55, 56, 54), (56, 57, 54), (57, 53, 54), (99, 100, 101, 98), (98, 101, 103, 102), (102, 103, 105, 104), (104, 105, 107, 106), (109, 110, 111, 108), (108, 111, 113, 112), (112, 113, 115, 114), (114, 115, 117, 116), (29, 82, 81, 84), (84, 81, 80, 85), (85, 80, 79, 86), (86, 79, 22, 87), (119, 120, 121, 118), (118, 121, 123, 122), (122, 123, 125, 124), (124, 125, 127, 126), (36, 97, 96, 89), (89, 96, 95, 90), (90, 95, 94, 91), (91, 94, 52, 92), (129, 130, 131, 128), (128, 131, 133, 132), (132, 133, 135, 134), (134, 135, 137, 136), (139, 140, 141, 138), (138, 141, 143, 142), (142, 143, 145, 144), (144, 145, 147, 146), (99, 148, 149, 100), (150, 157, 22, 79), (158, 150, 79, 80), (162, 158, 80, 81), (166, 162, 81, 82), (294, 301, 29, 84), (302, 294, 84, 85), (306, 302, 85, 86), (310, 306, 86, 87), (314, 321, 36, 89), (322, 314, 89, 90), (326, 322, 90, 91), (330, 326, 91, 92), (170, 177, 52, 94), (178, 170, 94, 95), (182, 178, 95, 96), (186, 182, 96, 97), (334, 341, 99, 98), (190, 197, 101, 100), (342, 334, 98, 102), (197, 201, 103, 101), (346, 342, 102, 104), (201, 205, 105, 103), (350, 346, 104, 106), (205, 209, 107, 105), (210, 217, 109, 108), (354, 361, 111, 110), (218, 210, 108, 112), (361, 365, 113, 111), (222, 218, 112, 114), (365, 369, 115, 113), (226, 222, 114, 116), (369, 373, 117, 115), (230, 237, 119, 118), (374, 381, 121, 120), (238, 230, 118, 122), (381, 385, 123, 121), (242, 238, 122, 124), (385, 389, 125, 123), (246, 242, 124, 126), (389, 393, 127, 125), (394, 401, 129, 128), (250, 257, 131, 130), (402, 394, 128, 132), (257, 261, 133, 131), (406, 402, 132, 134), (261, 265, 135, 133), (410, 406, 134, 136), (265, 269, 137, 135), (414, 421, 139, 138), (270, 277, 141, 140), (422, 414, 138, 142), (277, 281, 143, 141), (426, 422, 142, 144), (281, 285, 145, 143), (430, 426, 144, 146), (285, 289, 147, 145), (341, 437, 148, 99), (290, 190, 100, 149), (209, 226, 116, 107), (373, 350, 106, 117), (217, 166, 82, 109), (301, 354, 110, 29), (401, 310, 87, 129), (157, 250, 130, 22), (237, 290, 149, 119), (177, 246, 126, 52), (289, 186, 97, 147), (269, 270, 140, 137), (437, 374, 120, 148), (393, 330, 92, 127), (321, 430, 146, 36), (421, 410, 136, 139), (63, 74, 273, 266), (266, 273, 272, 267), (267, 272, 271, 268), (268, 271, 270, 269), (73, 53, 189, 286), (286, 189, 188, 287), (287, 188, 187, 288), (288, 187, 186, 289), (93, 48, 249, 174), (174, 249, 248, 175), (175, 248, 247, 176), (176, 247, 246, 177), (47, 0, 293, 234), (234, 293, 292, 235), (235, 292, 291, 236), (236, 291, 290, 237), (78, 64, 253, 154), (154, 253, 252, 155), (155, 252, 251, 156), (156, 251, 250, 157), (7, 23, 169, 214), (214, 169, 168, 215), (215, 168, 167, 216), (216, 167, 166, 217), (2, 8, 229, 206), (206, 229, 228, 207), (207, 228, 227, 208), (208, 227, 226, 209), (0, 3, 193, 293), (293, 193, 192, 292), (292, 192, 191, 291), (291, 191, 190, 290), (75, 73, 286, 282), (282, 286, 287, 283), (283, 287, 288, 284), (284, 288, 289, 285), (76, 75, 282, 278), (278, 282, 283, 279), (279, 283, 284, 280), (280, 284, 285, 281), (77, 76, 278, 274), (274, 278, 279, 275), (275, 279, 280, 276), (276, 280, 281, 277), (74, 77, 274, 273), (273, 274, 275, 272), (272, 275, 276, 271), (271, 276, 277, 270), (65, 63, 266, 262), (262, 266, 267, 263), (263, 267, 268, 264), (264, 268, 269, 265), (66, 65, 262, 258), (258, 262, 263, 259), (259, 263, 264, 260), (260, 264, 265, 261), (67, 66, 258, 254), (254, 258, 259, 255), (255, 259, 260, 256), (256, 260, 261, 257), (64, 67, 254, 253), (253, 254, 255, 252), (252, 255, 256, 251), (251, 256, 257, 250), (48, 51, 245, 249), (249, 245, 244, 248), (248, 244, 243, 247), (247, 243, 242, 246), (51, 50, 241, 245), (245, 241, 240, 244), (244, 240, 239, 243), (243, 239, 238, 242), (50, 49, 233, 241), (241, 233, 232, 240), (240, 232, 231, 239), (239, 231, 230, 238), (49, 47, 234, 233), (233, 234, 235, 232), (232, 235, 236, 231), (231, 236, 237, 230), (8, 11, 225, 229), (229, 225, 224, 228), (228, 224, 223, 227), (227, 223, 222, 226), (11, 10, 221, 225), (225, 221, 220, 224), (224, 220, 219, 223), (223, 219, 218, 222), (10, 9, 213, 221), (221, 213, 212, 220), (220, 212, 211, 219), (219, 211, 210, 218), (9, 7, 214, 213), (213, 214, 215, 212), (212, 215, 216, 211), (211, 216, 217, 210), (4, 2, 206, 202), (202, 206, 207, 203), (203, 207, 208, 204), (204, 208, 209, 205), (5, 4, 202, 198), (198, 202, 203, 199), (199, 203, 204, 200), (200, 204, 205, 201), (6, 5, 198, 194), (194, 198, 199, 195), (195, 199, 200, 196), (196, 200, 201, 197), (3, 6, 194, 193), (193, 194, 195, 192), (192, 195, 196, 191), (191, 196, 197, 190), (53, 57, 185, 189), (189, 185, 184, 188), (188, 184, 183, 187), (187, 183, 182, 186), (57, 56, 181, 185), (185, 181, 180, 184), (184, 180, 179, 183), (183, 179, 178, 182), (56, 55, 173, 181), (181, 173, 172, 180), (180, 172, 171, 179), (179, 171, 170, 178), (55, 93, 174, 173), (173, 174, 175, 172), (172, 175, 176, 171), (171, 176, 177, 170), (23, 28, 165, 169), (169, 165, 164, 168), (168, 164, 163, 167), (167, 163, 162, 166), (28, 27, 161, 165), (165, 161, 160, 164), (164, 160, 159, 163), (163, 159, 158, 162), (27, 26, 153, 161), (161, 153, 152, 160), (160, 152, 151, 159), (159, 151, 150, 158), (26, 78, 154, 153), (153, 154, 155, 152), (152, 155, 156, 151), (151, 156, 157, 150), (68, 59, 413, 418), (418, 413, 412, 419), (419, 412, 411, 420), (420, 411, 410, 421), (88, 69, 433, 318), (318, 433, 432, 319), (319, 432, 431, 320), (320, 431, 430, 321), (42, 37, 333, 390), (390, 333, 332, 391), (391, 332, 331, 392), (392, 331, 330, 393), (1, 43, 377, 434), (434, 377, 376, 435), (435, 376, 375, 436), (436, 375, 374, 437), (58, 30, 313, 398), (398, 313, 312, 399), (399, 312, 311, 400), (400, 311, 310, 401), (83, 18, 357, 298), (298, 357, 356, 299), (299, 356, 355, 300), (300, 355, 354, 301), (17, 13, 353, 370), (370, 353, 352, 371), (371, 352, 351, 372), (372, 351, 350, 373), (12, 1, 434, 338), (338, 434, 435, 339), (339, 435, 436, 340), (340, 436, 437, 341), (69, 72, 429, 433), (433, 429, 428, 432), (432, 428, 427, 431), (431, 427, 426, 430), (72, 71, 425, 429), (429, 425, 424, 428), (428, 424, 423, 427), (427, 423, 422, 426), (71, 70, 417, 425), (425, 417, 416, 424), (424, 416, 415, 423), (423, 415, 414, 422), (70, 68, 418, 417), (417, 418, 419, 416), (416, 419, 420, 415), (415, 420, 421, 414), (59, 62, 409, 413), (413, 409, 408, 412), (412, 408, 407, 411), (411, 407, 406, 410), (62, 61, 405, 409), (409, 405, 404, 408), (408, 404, 403, 407), (407, 403, 402, 406), (61, 60, 397, 405), (405, 397, 396, 404), (404, 396, 395, 403), (403, 395, 394, 402), (60, 58, 398, 397), (397, 398, 399, 396), (396, 399, 400, 395), (395, 400, 401, 394), (44, 42, 390, 386), (386, 390, 391, 387), (387, 391, 392, 388), (388, 392, 393, 389), (45, 44, 386, 382), (382, 386, 387, 383), (383, 387, 388, 384), (384, 388, 389, 385), (46, 45, 382, 378), (378, 382, 383, 379), (379, 383, 384, 380), (380, 384, 385, 381), (43, 46, 378, 377), (377, 378, 379, 376), (376, 379, 380, 375), (375, 380, 381, 374), (19, 17, 370, 366), (366, 370, 371, 367), (367, 371, 372, 368), (368, 372, 373, 369), (20, 19, 366, 362), (362, 366, 367, 363), (363, 367, 368, 364), (364, 368, 369, 365), (21, 20, 362, 358), (358, 362, 363, 359), (359, 363, 364, 360), (360, 364, 365, 361), (18, 21, 358, 357), (357, 358, 359, 356), (356, 359, 360, 355), (355, 360, 361, 354), (13, 16, 349, 353), (353, 349, 348, 352), (352, 348, 347, 351), (351, 347, 346, 350), (16, 15, 345, 349), (349, 345, 344, 348), (348, 344, 343, 347), (347, 343, 342, 346), (15, 14, 337, 345), (345, 337, 336, 344), (344, 336, 335, 343), (343, 335, 334, 342), (14, 12, 338, 337), (337, 338, 339, 336), (336, 339, 340, 335), (335, 340, 341, 334), (37, 41, 329, 333), (333, 329, 328, 332), (332, 328, 327, 331), (331, 327, 326, 330), (41, 40, 325, 329), (329, 325, 324, 328), (328, 324, 323, 327), (327, 323, 322, 326), (40, 39, 317, 325), (325, 317, 316, 324), (324, 316, 315, 323), (323, 315, 314, 322), (39, 88, 318, 317), (317, 318, 319, 316), (316, 319, 320, 315), (315, 320, 321, 314), (30, 35, 309, 313), (313, 309, 308, 312), (312, 308, 307, 311), (311, 307, 306, 310), (35, 34, 305, 309), (309, 305, 304, 308), (308, 304, 303, 307), (307, 303, 302, 306), (34, 33, 297, 305), (305, 297, 296, 304), (304, 296, 295, 303), (303, 295, 294, 302), (33, 83, 298, 297), (297, 298, 299, 296), (296, 299, 300, 295), (295, 300, 301, 294)])
me_cube.polygons.foreach_set('material_index', [1, 0, 1, 0, 0, 1, 0, 1, 1, 0, 0, 1, 0, 1, 1, 1, 1, 1, 1, 1, 1, 1, 1, 0, 0, 0, 0, 0, 0, 0, 0, 0, 0, 0, 0, 0, 0, 0, 0, 0, 0, 0, 0, 0, 0, 0, 0, 0, 0, 0, 0, 0, 0, 0, 0, 0, 0, 0, 0, 0, 0, 0, 0, 0, 0, 0, 0, 0, 0, 0, 0, 0, 0, 0, 0, 0, 0, 0, 0, 0, 0, 0, 0, 0, 0, 0, 0, 0, 0, 0, 0, 0, 0, 0, 0, 0, 0, 0, 0, 0, 0, 0, 0, 0, 0, 0, 0, 0, 0, 0, 0, 0, 0, 0, 0, 0, 0, 0, 0, 0, 0, 0, 0, 0, 0, 0, 0, 0, 0, 0, 0, 0, 0, 0, 0, 0, 0, 0, 0, 0, 0, 0, 0, 0, 0, 0, 0, 0, 0, 0, 0, 0, 0, 0, 0, 0, 0, 0, 0, 0, 0, 0, 0, 0, 0, 0, 0, 0, 0, 0, 0, 0, 0, 0, 0, 0, 0, 0, 0, 0, 0, 0, 0, 0, 0, 0, 0, 0, 0, 0, 0, 0, 0, 0, 0, 0, 0, 0, 0, 0, 0, 0, 0, 0, 0, 0, 0, 0, 0, 0, 0, 0, 0, 0, 0, 0, 0, 0, 0, 0, 0, 0, 0, 0, 0, 0, 0, 0, 0, 0, 0, 0, 0, 0, 0, 0, 0, 0, 0, 0, 0, 0, 0, 0, 0, 0, 0, 0, 0, 0, 0, 0, 0, 0, 0, 0, 0, 0, 0, 0, 0, 0, 0, 0, 0, 0, 0, 0, 0, 0, 0, 0, 0, 0, 0, 0, 0, 0, 0, 0, 0, 0, 0, 0, 0, 0, 0, 0, 0, 0, 0, 0, 0, 0, 0, 0, 0, 0, 0, 0, 0, 0, 0, 0, 0, 0, 0, 0, 0, 0, 0, 0, 0, 0, 0, 0, 0, 0, 0, 0, 0, 0, 0, 0, 0, 0, 0, 0, 0, 0, 0, 0, 0, 0, 0, 0, 0, 0, 0, 0, 0, 0, 0, 0, 0, 0, 0, 0, 0, 0, 0, 0, 0, 0, 0, 0, 0, 0, 0, 0, 0, 0, 0, 0, 0, 0, 0, 0, 0, 0, 0, 0, 0, 0, 0, 0, 0, 0, 0, 0, 0, 0, 0, 0, 0, 0, 0, 0, 0, 0, 0, 0, 0, 0, 0, 0, 0, 0, 0, 0, 0, 0, 0, 0, 0, 0, 0, 0, 0, 0, 0, 0])
_uv = me_cube.uv_layers.new(name='UVMap')
_uv.uv.foreach_set('vector', [0.4002, 0.75, 0.5884, 0.75, 0.5998, 0.7841, 0.5998, 0.961, 0.5985, 0.9676, 0.5961, 0.9711, 0.5926, 0.9735, 0.586, 0.9748, 0.414, 0.9748, 0.4074, 0.9735, 0.4039, 0.9711, 0.4015, 0.9676, 0.4002, 0.961, 0.625, 0.5, 0.625, 0.75, 0.625, 0.75, 0.625, 0.5, 0.625, 0.75, 0.5884, 0.75, 0.4002, 0.75, 0.3993, 0.75, 0.4003, 0.75, 0.4026, 0.75, 0.4062, 0.75, 0.4132, 0.75, 0.5887, 0.75, 0.625, 0.75, 0.6616, 0.5, 0.8384, 0.5, 0.8384, 0.75, 0.6616, 0.75, 0.4116, 0.0, 0.5884, 0.0, 0.5884, 0.25, 0.4116, 0.25, 0.4002, 0.289, 0.4015, 0.2824, 0.4039, 0.2789, 0.4074, 0.2765, 0.414, 0.2752, 0.586, 0.2752, 0.5926, 0.2765, 0.5961, 0.2789, 0.5985, 0.2824, 0.5998, 0.289, 0.5998, 0.4659, 0.5884, 0.5, 0.4002, 0.5, 0.625, 0.75, 0.625, 0.5, 0.625, 0.5, 0.625, 0.75, 0.625, 0.5, 0.625, 0.5, 0.625, 0.5, 0.625, 0.5, 0.625, 0.5, 0.625, 0.5, 0.625, 0.5, 0.625, 0.5, 0.625, 0.5, 0.625, 0.5, 0.625, 0.5, 0.625, 0.5, 0.625, 0.5, 0.625, 0.5, 0.625, 0.75, 0.625, 0.75, 0.625, 0.75, 0.625, 0.75, 0.625, 0.75, 0.625, 0.75, 0.625, 0.75, 0.625, 0.75, 0.625, 0.75, 0.625, 0.75, 0.625, 0.75, 0.625, 0.75, 0.625, 0.75, 0.625, 0.75, 0.625, 0.5, 0.625, 0.75, 0.625, 0.75, 0.625, 0.5, 0.4116, 0.5, 0.5884, 0.5, 0.5884, 0.75, 0.4116, 0.75, 0.4002, 0.5, 0.5884, 0.5, 0.625, 0.5, 0.625, 0.5, 0.5887, 0.5, 0.4132, 0.5, 0.4062, 0.5, 0.4026, 0.5, 0.4003, 0.5, 0.3993, 0.5, 0.375, 0.75, 0.375, 0.5, 0.375, 0.5, 0.375, 0.75, 0.6561, 0.7433, 0.635, 0.7493, 0.6155, 0.7544, 0.6037, 0.7636, 0.5998, 0.7841, 0.5884, 0.75, 0.625, 0.75, 0.5998, 0.4659, 0.6035, 0.4864, 0.612, 0.4953, 0.6236, 0.4993, 0.625, 0.5, 0.625, 0.5, 0.5884, 0.5, 0.625, 0.5, 0.625, 0.5, 0.625, 0.5, 0.625, 0.5, 0.625, 0.5, 0.625, 0.5, 0.625, 0.5, 0.625, 0.5, 0.625, 0.5, 0.625, 0.5, 0.625, 0.5, 0.625, 0.5, 0.5887, 0.75, 0.6061, 0.75, 0.625, 0.75, 0.6061, 0.75, 0.6265, 0.75, 0.625, 0.75, 0.6265, 0.75, 0.6469, 0.75, 0.625, 0.75, 0.6469, 0.75, 0.6642, 0.75, 0.625, 0.75, 0.1616, 0.5, 0.1616, 0.75, 0.1476, 0.75, 0.1476, 0.5, 0.1476, 0.5, 0.1476, 0.75, 0.125, 0.75, 0.125, 0.5, 0.375, 0.25, 0.375, 0.0, 0.3976, 0.0, 0.3976, 0.25, 0.3976, 0.25, 0.3976, 0.0, 0.4116, 0.0, 0.4116, 0.25, 0.8384, 0.75, 0.8384, 0.5, 0.8524, 0.5, 0.8524, 0.75, 0.8524, 0.75, 0.8524, 0.5, 0.875, 0.5, 0.875, 0.75, 0.625, 0.0, 0.625, 0.25, 0.6024, 0.25, 0.6024, 0.0, 0.6024, 0.0, 0.6024, 0.25, 0.5884, 0.25, 0.5884, 0.0, 0.6616, 0.5, 0.6616, 0.75, 0.6472, 0.75, 0.6472, 0.5, 0.6472, 0.5, 0.6472, 0.75, 0.625, 0.75, 0.625, 0.5, 0.625, 0.5, 0.625, 0.75, 0.625, 0.75, 0.625, 0.5, 0.625, 0.5, 0.625, 0.75, 0.625, 0.75, 0.625, 0.5, 0.375, 0.75, 0.375, 0.5, 0.3759, 0.5, 0.3759, 0.75, 0.3759, 0.75, 0.3759, 0.5, 0.3786, 0.5, 0.3786, 0.75, 0.3786, 0.75, 0.3786, 0.5, 0.3976, 0.5, 0.3976, 0.75, 0.3976, 0.75, 0.3976, 0.5, 0.4116, 0.5, 0.4116, 0.75, 0.625, 0.5, 0.625, 0.75, 0.625, 0.75, 0.625, 0.5, 0.625, 0.5, 0.625, 0.75, 0.625, 0.75, 0.625, 0.5, 0.625, 0.5, 0.625, 0.75, 0.6052, 0.75, 0.6052, 0.5, 0.6052, 0.5, 0.6052, 0.75, 0.5884, 0.75, 0.5884, 0.5, 0.625, 0.5, 0.625, 0.75, 0.625, 0.75, 0.625, 0.5, 0.625, 0.5, 0.625, 0.75, 0.625, 0.75, 0.625, 0.5, 0.625, 0.5, 0.625, 0.75, 0.625, 0.75, 0.625, 0.5, 0.625, 0.5, 0.625, 0.75, 0.625, 0.75, 0.625, 0.5, 0.625, 0.5, 0.625, 0.75, 0.625, 0.75, 0.625, 0.5, 0.625, 0.5, 0.625, 0.75, 0.625, 0.75, 0.625, 0.5, 0.625, 0.5, 0.625, 0.75, 0.625, 0.75, 0.625, 0.5, 0.625, 0.5, 0.625, 0.75, 0.625, 0.75, 0.625, 0.5, 0.1616, 0.5, 0.375, 0.5, 0.375, 0.75, 0.1616, 0.75, 0.6449, 0.7498, 0.6602, 0.745, 0.6613, 0.7454, 0.6474, 0.7499, 0.6231, 0.7584, 0.6449, 0.7498, 0.6474, 0.7499, 0.625, 0.7594, 0.6207, 0.7705, 0.6231, 0.7584, 0.625, 0.7594, 0.625, 0.7722, 0.62, 0.7861, 0.6207, 0.7705, 0.625, 0.7722, 0.625, 0.7866, 0.6229, 0.4795, 0.62, 0.4639, 0.625, 0.4634, 0.6278, 0.4778, 0.6224, 0.4916, 0.6229, 0.4795, 0.6278, 0.4778, 0.625, 0.4906, 0.6247, 0.4999, 0.6224, 0.4916, 0.625, 0.4906, 0.625, 0.5, 0.625, 0.5, 0.6247, 0.4999, 0.625, 0.5, 0.625, 0.5, 0.625, 0.5, 0.625, 0.5, 0.625, 0.5, 0.625, 0.5, 0.625, 0.5, 0.625, 0.5, 0.625, 0.5, 0.625, 0.5, 0.625, 0.5, 0.625, 0.5, 0.625, 0.5, 0.625, 0.5, 0.625, 0.5, 0.625, 0.5, 0.625, 0.5, 0.625, 0.5, 0.6054, 0.75, 0.5885, 0.75, 0.5884, 0.75, 0.6052, 0.75, 0.6252, 0.75, 0.6054, 0.75, 0.6052, 0.75, 0.6249, 0.75, 0.6451, 0.75, 0.6252, 0.75, 0.6249, 0.75, 0.6446, 0.75, 0.6618, 0.75, 0.6451, 0.75, 0.6446, 0.75, 0.6613, 0.75, 0.3825, 0.2745, 0.38, 0.2871, 0.375, 0.2866, 0.3778, 0.2726, 0.38, 0.9629, 0.3825, 0.9755, 0.3778, 0.9774, 0.375, 0.9634, 0.3893, 0.2643, 0.3825, 0.2745, 0.3778, 0.2726, 0.3857, 0.2607, 0.3825, 0.9755, 0.3893, 0.9857, 0.3857, 0.9893, 0.3778, 0.9774, 0.3995, 0.2575, 0.3893, 0.2643, 0.3857, 0.2607, 0.3976, 0.2528, 0.3893, 0.9857, 0.3995, 0.9925, 0.3976, 0.9972, 0.3857, 0.9893, 0.4121, 0.255, 0.3995, 0.2575, 0.3976, 0.2528, 0.4116, 0.25, 0.3995, 0.9925, 0.4121, 0.995, 0.4116, 1.0, 0.3976, 0.9972, 0.6175, 0.9755, 0.62, 0.9629, 0.625, 0.9634, 0.6222, 0.9774, 0.62, 0.2871, 0.6175, 0.2745, 0.6222, 0.2726, 0.625, 0.2866, 0.6107, 0.9857, 0.6175, 0.9755, 0.6222, 0.9774, 0.6143, 0.9893, 0.6175, 0.2745, 0.6107, 0.2643, 0.6143, 0.2607, 0.6222, 0.2726, 0.6005, 0.9925, 0.6107, 0.9857, 0.6143, 0.9893, 0.6024, 0.9972, 0.6107, 0.2643, 0.6005, 0.2575, 0.6024, 0.2528, 0.6143, 0.2607, 0.5879, 0.995, 0.6005, 0.9925, 0.6024, 0.9972, 0.5884, 1.0, 0.6005, 0.2575, 0.5879, 0.255, 0.5884, 0.25, 0.6024, 0.2528, 0.3808, 0.75, 0.3799, 0.75, 0.375, 0.75, 0.3759, 0.75, 0.3799, 0.5, 0.3808, 0.5, 0.3759, 0.5, 0.375, 0.5, 0.3834, 0.75, 0.3808, 0.75, 0.3759, 0.75, 0.3786, 0.75, 0.3808, 0.5, 0.3834, 0.5, 0.3786, 0.5, 0.3759, 0.5, 0.3993, 0.75, 0.3834, 0.75, 0.3786, 0.75, 0.3976, 0.75, 0.3834, 0.5, 0.3993, 0.5, 0.3976, 0.5, 0.3786, 0.5, 0.4119, 0.75, 0.3993, 0.75, 0.3976, 0.75, 0.4116, 0.75, 0.3993, 0.5, 0.4119, 0.5, 0.4116, 0.5, 0.3976, 0.5, 0.625, 0.5, 0.625, 0.5, 0.625, 0.5, 0.625, 0.5, 0.625, 0.75, 0.625, 0.75, 0.625, 0.75, 0.625, 0.75, 0.625, 0.5, 0.625, 0.5, 0.625, 0.5, 0.625, 0.5, 0.625, 0.75, 0.625, 0.75, 0.625, 0.75, 0.625, 0.75, 0.625, 0.5, 0.625, 0.5, 0.625, 0.5, 0.625, 0.5, 0.625, 0.75, 0.625, 0.75, 0.625, 0.75, 0.625, 0.75, 0.625, 0.5, 0.625, 0.5, 0.625, 0.5, 0.625, 0.5, 0.625, 0.75, 0.625, 0.75, 0.625, 0.75, 0.625, 0.75, 0.625, 0.5, 0.625, 0.5, 0.625, 0.5, 0.625, 0.5, 0.625, 0.75, 0.625, 0.75, 0.625, 0.75, 0.625, 0.75, 0.625, 0.5, 0.625, 0.5, 0.625, 0.5, 0.625, 0.5, 0.625, 0.75, 0.625, 0.75, 0.625, 0.75, 0.625, 0.75, 0.625, 0.5, 0.625, 0.5, 0.625, 0.5, 0.625, 0.5, 0.625, 0.75, 0.625, 0.75, 0.625, 0.75, 0.625, 0.75, 0.625, 0.5, 0.625, 0.5, 0.625, 0.5, 0.625, 0.5, 0.625, 0.75, 0.625, 0.75, 0.625, 0.75, 0.625, 0.75, 0.38, 0.2871, 0.38, 0.5, 0.375, 0.5, 0.375, 0.2866, 0.38, 0.75, 0.38, 0.9629, 0.375, 0.9634, 0.375, 0.75, 0.4121, 0.995, 0.5879, 0.995, 0.5884, 1.0, 0.4116, 1.0, 0.5879, 0.255, 0.4121, 0.255, 0.4116, 0.25, 0.5884, 0.25, 0.62, 0.9629, 0.62, 0.7861, 0.625, 0.7866, 0.625, 0.9634, 0.62, 0.4639, 0.62, 0.2871, 0.625, 0.2866, 0.625, 0.4634, 0.625, 0.5, 0.625, 0.5, 0.625, 0.5, 0.625, 0.5, 0.625, 0.75, 0.625, 0.75, 0.625, 0.75, 0.625, 0.75, 0.3799, 0.75, 0.38, 0.75, 0.375, 0.75, 0.375, 0.75, 0.5885, 0.75, 0.4119, 0.75, 0.4116, 0.75, 0.5884, 0.75, 0.625, 0.75, 0.625, 0.75, 0.625, 0.75, 0.625, 0.75, 0.625, 0.75, 0.625, 0.75, 0.625, 0.75, 0.625, 0.75, 0.38, 0.5, 0.3799, 0.5, 0.375, 0.5, 0.375, 0.5, 0.4119, 0.5, 0.5885, 0.5, 0.5884, 0.5, 0.4116, 0.5, 0.625, 0.5, 0.625, 0.5, 0.625, 0.5, 0.625, 0.5, 0.625, 0.5, 0.625, 0.5, 0.625, 0.5, 0.625, 0.5, 0.625, 0.75, 0.625, 0.75, 0.625, 0.75, 0.625, 0.75, 0.625, 0.75, 0.625, 0.75, 0.625, 0.75, 0.625, 0.75, 0.625, 0.75, 0.625, 0.75, 0.625, 0.75, 0.625, 0.75, 0.625, 0.75, 0.625, 0.75, 0.625, 0.75, 0.625, 0.75, 0.625, 0.75, 0.625, 0.75, 0.625, 0.75, 0.625, 0.75, 0.625, 0.75, 0.625, 0.75, 0.625, 0.75, 0.625, 0.75, 0.625, 0.75, 0.625, 0.75, 0.625, 0.75, 0.625, 0.75, 0.625, 0.75, 0.625, 0.75, 0.625, 0.75, 0.625, 0.75, 0.5887, 0.75, 0.4132, 0.75, 0.4128, 0.75, 0.5886, 0.75, 0.5886, 0.75, 0.4128, 0.75, 0.4125, 0.75, 0.5886, 0.75, 0.5886, 0.75, 0.4125, 0.75, 0.4122, 0.75, 0.5885, 0.75, 0.5885, 0.75, 0.4122, 0.75, 0.4119, 0.75, 0.5885, 0.75, 0.3993, 0.75, 0.4002, 0.75, 0.3952, 0.75, 0.3944, 0.75, 0.3944, 0.75, 0.3952, 0.75, 0.3901, 0.75, 0.3896, 0.75, 0.3896, 0.75, 0.3901, 0.75, 0.3851, 0.75, 0.3847, 0.75, 0.3847, 0.75, 0.3851, 0.75, 0.38, 0.75, 0.3799, 0.75, 0.625, 0.75, 0.625, 0.75, 0.625, 0.75, 0.625, 0.75, 0.625, 0.75, 0.625, 0.75, 0.625, 0.75, 0.625, 0.75, 0.625, 0.75, 0.625, 0.75, 0.625, 0.75, 0.625, 0.75, 0.625, 0.75, 0.625, 0.75, 0.625, 0.75, 0.625, 0.75, 0.5998, 0.961, 0.5998, 0.7841, 0.6048, 0.7846, 0.6048, 0.9615, 0.6048, 0.9615, 0.6048, 0.7846, 0.6099, 0.7851, 0.6099, 0.962, 0.6099, 0.962, 0.6099, 0.7851, 0.6149, 0.7856, 0.6149, 0.9625, 0.6149, 0.9625, 0.6149, 0.7856, 0.62, 0.7861, 0.62, 0.9629, 0.414, 0.9748, 0.586, 0.9748, 0.5865, 0.9798, 0.4135, 0.9798, 0.4135, 0.9798, 0.5865, 0.9798, 0.587, 0.9849, 0.413, 0.9849, 0.413, 0.9849, 0.587, 0.9849, 0.5875, 0.9899, 0.4125, 0.9899, 0.4125, 0.9899, 0.5875, 0.9899, 0.5879, 0.995, 0.4121, 0.995, 0.4002, 0.75, 0.4002, 0.961, 0.3952, 0.9615, 0.3952, 0.75, 0.3952, 0.75, 0.3952, 0.9615, 0.3901, 0.962, 0.3901, 0.75, 0.3901, 0.75, 0.3901, 0.962, 0.3851, 0.9625, 0.3851, 0.75, 0.3851, 0.75, 0.3851, 0.9625, 0.38, 0.9629, 0.38, 0.75, 0.625, 0.75, 0.625, 0.75, 0.625, 0.75, 0.625, 0.75, 0.625, 0.75, 0.625, 0.75, 0.625, 0.75, 0.625, 0.75, 0.625, 0.75, 0.625, 0.75, 0.625, 0.75, 0.625, 0.75, 0.625, 0.75, 0.625, 0.75, 0.625, 0.75, 0.625, 0.75, 0.625, 0.75, 0.625, 0.75, 0.625, 0.75, 0.625, 0.75, 0.625, 0.75, 0.625, 0.75, 0.625, 0.75, 0.625, 0.75, 0.625, 0.75, 0.625, 0.75, 0.625, 0.75, 0.625, 0.75, 0.625, 0.75, 0.625, 0.75, 0.625, 0.75, 0.625, 0.75, 0.625, 0.75, 0.625, 0.75, 0.625, 0.75, 0.625, 0.75, 0.625, 0.75, 0.625, 0.75, 0.625, 0.75, 0.625, 0.75, 0.625, 0.75, 0.625, 0.75, 0.625, 0.75, 0.625, 0.75, 0.625, 0.75, 0.625, 0.75, 0.625, 0.75, 0.625, 0.75, 0.625, 0.75, 0.625, 0.75, 0.625, 0.75, 0.625, 0.75, 0.625, 0.75, 0.625, 0.75, 0.625, 0.75, 0.625, 0.75, 0.625, 0.75, 0.625, 0.75, 0.625, 0.75, 0.625, 0.75, 0.625, 0.75, 0.625, 0.75, 0.625, 0.75, 0.625, 0.75, 0.625, 0.75, 0.625, 0.75, 0.625, 0.75, 0.625, 0.75, 0.625, 0.75, 0.625, 0.75, 0.625, 0.75, 0.625, 0.75, 0.625, 0.75, 0.625, 0.75, 0.625, 0.75, 0.625, 0.75, 0.625, 0.75, 0.625, 0.75, 0.625, 0.75, 0.625, 0.75, 0.625, 0.75, 0.625, 0.75, 0.625, 0.75, 0.625, 0.75, 0.625, 0.75, 0.625, 0.75, 0.625, 0.75, 0.625, 0.75, 0.625, 0.75, 0.625, 0.75, 0.625, 0.75, 0.625, 0.75, 0.625, 0.75, 0.625, 0.75, 0.625, 0.75, 0.625, 0.75, 0.625, 0.75, 0.625, 0.75, 0.625, 0.75, 0.625, 0.75, 0.625, 0.75, 0.625, 0.75, 0.625, 0.75, 0.625, 0.75, 0.625, 0.75, 0.625, 0.75, 0.625, 0.75, 0.625, 0.75, 0.625, 0.75, 0.625, 0.75, 0.625, 0.75, 0.625, 0.75, 0.625, 0.75, 0.625, 0.75, 0.625, 0.75, 0.625, 0.75, 0.625, 0.75, 0.625, 0.75, 0.625, 0.75, 0.625, 0.75, 0.625, 0.75, 0.625, 0.75, 0.625, 0.75, 0.625, 0.75, 0.625, 0.75, 0.625, 0.75, 0.625, 0.75, 0.625, 0.75, 0.4132, 0.75, 0.4062, 0.75, 0.4045, 0.75, 0.4128, 0.75, 0.4128, 0.75, 0.4045, 0.75, 0.4028, 0.75, 0.4125, 0.75, 0.4125, 0.75, 0.4028, 0.75, 0.401, 0.75, 0.4122, 0.75, 0.4122, 0.75, 0.401, 0.75, 0.3993, 0.75, 0.4119, 0.75, 0.4062, 0.75, 0.4026, 0.75, 0.3978, 0.75, 0.4045, 0.75, 0.4045, 0.75, 0.3978, 0.75, 0.393, 0.75, 0.4028, 0.75, 0.4028, 0.75, 0.393, 0.75, 0.3882, 0.75, 0.401, 0.75, 0.401, 0.75, 0.3882, 0.75, 0.3834, 0.75, 0.3993, 0.75, 0.4026, 0.75, 0.4003, 0.75, 0.3954, 0.75, 0.3978, 0.75, 0.3978, 0.75, 0.3954, 0.75, 0.3905, 0.75, 0.393, 0.75, 0.393, 0.75, 0.3905, 0.75, 0.3857, 0.75, 0.3882, 0.75, 0.3882, 0.75, 0.3857, 0.75, 0.3808, 0.75, 0.3834, 0.75, 0.4003, 0.75, 0.3993, 0.75, 0.3944, 0.75, 0.3954, 0.75, 0.3954, 0.75, 0.3944, 0.75, 0.3896, 0.75, 0.3905, 0.75, 0.3905, 0.75, 0.3896, 0.75, 0.3847, 0.75, 0.3857, 0.75, 0.3857, 0.75, 0.3847, 0.75, 0.3799, 0.75, 0.3808, 0.75, 0.586, 0.9748, 0.5926, 0.9735, 0.5946, 0.9782, 0.5865, 0.9798, 0.5865, 0.9798, 0.5946, 0.9782, 0.5965, 0.983, 0.587, 0.9849, 0.587, 0.9849, 0.5965, 0.983, 0.5985, 0.9877, 0.5875, 0.9899, 0.5875, 0.9899, 0.5985, 0.9877, 0.6005, 0.9925, 0.5879, 0.995, 0.5926, 0.9735, 0.5961, 0.9711, 0.5997, 0.9747, 0.5946, 0.9782, 0.5946, 0.9782, 0.5997, 0.9747, 0.6034, 0.9784, 0.5965, 0.983, 0.5965, 0.983, 0.6034, 0.9784, 0.607, 0.982, 0.5985, 0.9877, 0.5985, 0.9877, 0.607, 0.982, 0.6107, 0.9857, 0.6005, 0.9925, 0.5961, 0.9711, 0.5985, 0.9676, 0.6032, 0.9696, 0.5997, 0.9747, 0.5997, 0.9747, 0.6032, 0.9696, 0.608, 0.9715, 0.6034, 0.9784, 0.6034, 0.9784, 0.608, 0.9715, 0.6127, 0.9735, 0.607, 0.982, 0.607, 0.982, 0.6127, 0.9735, 0.6175, 0.9755, 0.6107, 0.9857, 0.5985, 0.9676, 0.5998, 0.961, 0.6048, 0.9615, 0.6032, 0.9696, 0.6032, 0.9696, 0.6048, 0.9615, 0.6099, 0.962, 0.608, 0.9715, 0.608, 0.9715, 0.6099, 0.962, 0.6149, 0.9625, 0.6127, 0.9735, 0.6127, 0.9735, 0.6149, 0.9625, 0.62, 0.9629, 0.6175, 0.9755, 0.4074, 0.9735, 0.414, 0.9748, 0.4135, 0.9798, 0.4054, 0.9782, 0.4054, 0.9782, 0.4135, 0.9798, 0.413, 0.9849, 0.4035, 0.983, 0.4035, 0.983, 0.413, 0.9849, 0.4125, 0.9899, 0.4015, 0.9877, 0.4015, 0.9877, 0.4125, 0.9899, 0.4121, 0.995, 0.3995, 0.9925, 0.4039, 0.9711, 0.4074, 0.9735, 0.4054, 0.9782, 0.4003, 0.9747, 0.4003, 0.9747, 0.4054, 0.9782, 0.4035, 0.983, 0.3966, 0.9784, 0.3966, 0.9784, 0.4035, 0.983, 0.4015, 0.9877, 0.393, 0.982, 0.393, 0.982, 0.4015, 0.9877, 0.3995, 0.9925, 0.3893, 0.9857, 0.4015, 0.9676, 0.4039, 0.9711, 0.4003, 0.9747, 0.3968, 0.9696, 0.3968, 0.9696, 0.4003, 0.9747, 0.3966, 0.9784, 0.392, 0.9715, 0.392, 0.9715, 0.3966, 0.9784, 0.393, 0.982, 0.3873, 0.9735, 0.3873, 0.9735, 0.393, 0.982, 0.3893, 0.9857, 0.3825, 0.9755, 0.4002, 0.961, 0.4015, 0.9676, 0.3968, 0.9696, 0.3952, 0.9615, 0.3952, 0.9615, 0.3968, 0.9696, 0.392, 0.9715, 0.3901, 0.962, 0.3901, 0.962, 0.392, 0.9715, 0.3873, 0.9735, 0.3851, 0.9625, 0.3851, 0.9625, 0.3873, 0.9735, 0.3825, 0.9755, 0.38, 0.9629, 0.6642, 0.75, 0.6469, 0.75, 0.6464, 0.75, 0.6636, 0.75, 0.6636, 0.75, 0.6464, 0.75, 0.646, 0.75, 0.663, 0.75, 0.663, 0.75, 0.646, 0.75, 0.6455, 0.75, 0.6624, 0.75, 0.6624, 0.75, 0.6455, 0.75, 0.6451, 0.75, 0.6618, 0.75, 0.6469, 0.75, 0.6265, 0.75, 0.6262, 0.75, 0.6464, 0.75, 0.6464, 0.75, 0.6262, 0.75, 0.6259, 0.75, 0.646, 0.75, 0.646, 0.75, 0.6259, 0.75, 0.6256, 0.75, 0.6455, 0.75, 0.6455, 0.75, 0.6256, 0.75, 0.6252, 0.75, 0.6451, 0.75, 0.6265, 0.75, 0.6061, 0.75, 0.6059, 0.75, 0.6262, 0.75, 0.6262, 0.75, 0.6059, 0.75, 0.6057, 0.75, 0.6259, 0.75, 0.6259, 0.75, 0.6057, 0.75, 0.6056, 0.75, 0.6256, 0.75, 0.6256, 0.75, 0.6056, 0.75, 0.6054, 0.75, 0.6252, 0.75, 0.6061, 0.75, 0.5887, 0.75, 0.5886, 0.75, 0.6059, 0.75, 0.6059, 0.75, 0.5886, 0.75, 0.5886, 0.75, 0.6057, 0.75, 0.6057, 0.75, 0.5886, 0.75, 0.5885, 0.75, 0.6056, 0.75, 0.6056, 0.75, 0.5885, 0.75, 0.5885, 0.75, 0.6054, 0.75, 0.5998, 0.7841, 0.6037, 0.7636, 0.608, 0.7653, 0.6048, 0.7846, 0.6048, 0.7846, 0.608, 0.7653, 0.6122, 0.7671, 0.6099, 0.7851, 0.6099, 0.7851, 0.6122, 0.7671, 0.6165, 0.7688, 0.6149, 0.7856, 0.6149, 0.7856, 0.6165, 0.7688, 0.6207, 0.7705, 0.62, 0.7861, 0.6037, 0.7636, 0.6155, 0.7544, 0.6174, 0.7554, 0.608, 0.7653, 0.608, 0.7653, 0.6174, 0.7554, 0.6193, 0.7564, 0.6122, 0.7671, 0.6122, 0.7671, 0.6193, 0.7564, 0.6212, 0.7574, 0.6165, 0.7688, 0.6165, 0.7688, 0.6212, 0.7574, 0.6231, 0.7584, 0.6207, 0.7705, 0.6155, 0.7544, 0.635, 0.7493, 0.6375, 0.7495, 0.6174, 0.7554, 0.6174, 0.7554, 0.6375, 0.7495, 0.64, 0.7496, 0.6193, 0.7564, 0.6193, 0.7564, 0.64, 0.7496, 0.6424, 0.7497, 0.6212, 0.7574, 0.6212, 0.7574, 0.6424, 0.7497, 0.6449, 0.7498, 0.6231, 0.7584, 0.635, 0.7493, 0.6561, 0.7433, 0.6571, 0.7437, 0.6375, 0.7495, 0.6375, 0.7495, 0.6571, 0.7437, 0.6582, 0.7441, 0.64, 0.7496, 0.64, 0.7496, 0.6582, 0.7441, 0.6592, 0.7446, 0.6424, 0.7497, 0.6424, 0.7497, 0.6592, 0.7446, 0.6602, 0.745, 0.6449, 0.7498, 0.625, 0.5, 0.625, 0.5, 0.625, 0.5, 0.625, 0.5, 0.625, 0.5, 0.625, 0.5, 0.625, 0.5, 0.625, 0.5, 0.625, 0.5, 0.625, 0.5, 0.625, 0.5, 0.625, 0.5, 0.625, 0.5, 0.625, 0.5, 0.625, 0.5, 0.625, 0.5, 0.625, 0.5, 0.625, 0.5, 0.625, 0.5, 0.625, 0.5, 0.625, 0.5, 0.625, 0.5, 0.625, 0.5, 0.625, 0.5, 0.625, 0.5, 0.625, 0.5, 0.625, 0.5, 0.625, 0.5, 0.625, 0.5, 0.625, 0.5, 0.625, 0.5, 0.625, 0.5, 0.4132, 0.5, 0.5887, 0.5, 0.5886, 0.5, 0.4128, 0.5, 0.4128, 0.5, 0.5886, 0.5, 0.5886, 0.5, 0.4125, 0.5, 0.4125, 0.5, 0.5886, 0.5, 0.5885, 0.5, 0.4122, 0.5, 0.4122, 0.5, 0.5885, 0.5, 0.5885, 0.5, 0.4119, 0.5, 0.4002, 0.5, 0.3993, 0.5, 0.3944, 0.5, 0.3952, 0.5, 0.3952, 0.5, 0.3944, 0.5, 0.3896, 0.5, 0.3901, 0.5, 0.3901, 0.5, 0.3896, 0.5, 0.3847, 0.5, 0.3851, 0.5, 0.3851, 0.5, 0.3847, 0.5, 0.3799, 0.5, 0.38, 0.5, 0.625, 0.5, 0.625, 0.5, 0.625, 0.5, 0.625, 0.5, 0.625, 0.5, 0.625, 0.5, 0.625, 0.5, 0.625, 0.5, 0.625, 0.5, 0.625, 0.5, 0.625, 0.5, 0.625, 0.5, 0.625, 0.5, 0.625, 0.5, 0.625, 0.5, 0.625, 0.5, 0.5998, 0.4659, 0.5998, 0.289, 0.6048, 0.2885, 0.6048, 0.4654, 0.6048, 0.4654, 0.6048, 0.2885, 0.6099, 0.288, 0.6099, 0.4649, 0.6099, 0.4649, 0.6099, 0.288, 0.6149, 0.2875, 0.6149, 0.4644, 0.6149, 0.4644, 0.6149, 0.2875, 0.62, 0.2871, 0.62, 0.4639, 0.586, 0.2752, 0.414, 0.2752, 0.4135, 0.2702, 0.5865, 0.2702, 0.5865, 0.2702, 0.4135, 0.2702, 0.413, 0.2651, 0.587, 0.2651, 0.587, 0.2651, 0.413, 0.2651, 0.4125, 0.2601, 0.5875, 0.2601, 0.5875, 0.2601, 0.4125, 0.2601, 0.4121, 0.255, 0.5879, 0.255, 0.4002, 0.289, 0.4002, 0.5, 0.3952, 0.5, 0.3952, 0.2885, 0.3952, 0.2885, 0.3952, 0.5, 0.3901, 0.5, 0.3901, 0.288, 0.3901, 0.288, 0.3901, 0.5, 0.3851, 0.5, 0.3851, 0.2875, 0.3851, 0.2875, 0.3851, 0.5, 0.38, 0.5, 0.38, 0.2871, 0.625, 0.5, 0.625, 0.5, 0.625, 0.5, 0.625, 0.5, 0.625, 0.5, 0.625, 0.5, 0.625, 0.5, 0.625, 0.5, 0.625, 0.5, 0.625, 0.5, 0.625, 0.5, 0.625, 0.5, 0.625, 0.5, 0.625, 0.5, 0.625, 0.5, 0.625, 0.5, 0.625, 0.5, 0.625, 0.5, 0.625, 0.5, 0.625, 0.5, 0.625, 0.5, 0.625, 0.5, 0.625, 0.5, 0.625, 0.5, 0.625, 0.5, 0.625, 0.5, 0.625, 0.5, 0.625, 0.5, 0.625, 0.5, 0.625, 0.5, 0.625, 0.5, 0.625, 0.5, 0.625, 0.5, 0.625, 0.5, 0.625, 0.5, 0.625, 0.5, 0.625, 0.5, 0.625, 0.5, 0.625, 0.5, 0.625, 0.5, 0.625, 0.5, 0.625, 0.5, 0.625, 0.5, 0.625, 0.5, 0.625, 0.5, 0.625, 0.5, 0.625, 0.5, 0.625, 0.5, 0.625, 0.5, 0.625, 0.5, 0.625, 0.5, 0.625, 0.5, 0.625, 0.5, 0.625, 0.5, 0.625, 0.5, 0.625, 0.5, 0.625, 0.5, 0.625, 0.5, 0.625, 0.5, 0.625, 0.5, 0.625, 0.5, 0.625, 0.5, 0.625, 0.5, 0.625, 0.5, 0.625, 0.5, 0.625, 0.5, 0.625, 0.5, 0.625, 0.5, 0.625, 0.5, 0.625, 0.5, 0.625, 0.5, 0.625, 0.5, 0.625, 0.5, 0.625, 0.5, 0.625, 0.5, 0.625, 0.5, 0.625, 0.5, 0.625, 0.5, 0.625, 0.5, 0.625, 0.5, 0.625, 0.5, 0.625, 0.5, 0.625, 0.5, 0.625, 0.5, 0.625, 0.5, 0.625, 0.5, 0.625, 0.5, 0.625, 0.5, 0.625, 0.5, 0.625, 0.5, 0.625, 0.5, 0.625, 0.5, 0.625, 0.5, 0.625, 0.5, 0.625, 0.5, 0.625, 0.5, 0.625, 0.5, 0.625, 0.5, 0.625, 0.5, 0.625, 0.5, 0.625, 0.5, 0.625, 0.5, 0.625, 0.5, 0.625, 0.5, 0.625, 0.5, 0.625, 0.5, 0.625, 0.5, 0.625, 0.5, 0.625, 0.5, 0.625, 0.5, 0.625, 0.5, 0.625, 0.5, 0.625, 0.5, 0.625, 0.5, 0.625, 0.5, 0.625, 0.5, 0.625, 0.5, 0.625, 0.5, 0.625, 0.5, 0.625, 0.5, 0.625, 0.5, 0.625, 0.5, 0.625, 0.5, 0.625, 0.5, 0.625, 0.5, 0.625, 0.5, 0.625, 0.5, 0.625, 0.5, 0.4062, 0.5, 0.4132, 0.5, 0.4128, 0.5, 0.4045, 0.5, 0.4045, 0.5, 0.4128, 0.5, 0.4125, 0.5, 0.4028, 0.5, 0.4028, 0.5, 0.4125, 0.5, 0.4122, 0.5, 0.401, 0.5, 0.401, 0.5, 0.4122, 0.5, 0.4119, 0.5, 0.3993, 0.5, 0.4026, 0.5, 0.4062, 0.5, 0.4045, 0.5, 0.3978, 0.5, 0.3978, 0.5, 0.4045, 0.5, 0.4028, 0.5, 0.393, 0.5, 0.393, 0.5, 0.4028, 0.5, 0.401, 0.5, 0.3882, 0.5, 0.3882, 0.5, 0.401, 0.5, 0.3993, 0.5, 0.3834, 0.5, 0.4003, 0.5, 0.4026, 0.5, 0.3978, 0.5, 0.3954, 0.5, 0.3954, 0.5, 0.3978, 0.5, 0.393, 0.5, 0.3905, 0.5, 0.3905, 0.5, 0.393, 0.5, 0.3882, 0.5, 0.3857, 0.5, 0.3857, 0.5, 0.3882, 0.5, 0.3834, 0.5, 0.3808, 0.5, 0.3993, 0.5, 0.4003, 0.5, 0.3954, 0.5, 0.3944, 0.5, 0.3944, 0.5, 0.3954, 0.5, 0.3905, 0.5, 0.3896, 0.5, 0.3896, 0.5, 0.3905, 0.5, 0.3857, 0.5, 0.3847, 0.5, 0.3847, 0.5, 0.3857, 0.5, 0.3808, 0.5, 0.3799, 0.5, 0.5926, 0.2765, 0.586, 0.2752, 0.5865, 0.2702, 0.5946, 0.2718, 0.5946, 0.2718, 0.5865, 0.2702, 0.587, 0.2651, 0.5965, 0.267, 0.5965, 0.267, 0.587, 0.2651, 0.5875, 0.2601, 0.5985, 0.2623, 0.5985, 0.2623, 0.5875, 0.2601, 0.5879, 0.255, 0.6005, 0.2575, 0.5961, 0.2789, 0.5926, 0.2765, 0.5946, 0.2718, 0.5997, 0.2753, 0.5997, 0.2753, 0.5946, 0.2718, 0.5965, 0.267, 0.6034, 0.2716, 0.6034, 0.2716, 0.5965, 0.267, 0.5985, 0.2623, 0.607, 0.268, 0.607, 0.268, 0.5985, 0.2623, 0.6005, 0.2575, 0.6107, 0.2643, 0.5985, 0.2824, 0.5961, 0.2789, 0.5997, 0.2753, 0.6032, 0.2804, 0.6032, 0.2804, 0.5997, 0.2753, 0.6034, 0.2716, 0.608, 0.2785, 0.608, 0.2785, 0.6034, 0.2716, 0.607, 0.268, 0.6127, 0.2765, 0.6127, 0.2765, 0.607, 0.268, 0.6107, 0.2643, 0.6175, 0.2745, 0.5998, 0.289, 0.5985, 0.2824, 0.6032, 0.2804, 0.6048, 0.2885, 0.6048, 0.2885, 0.6032, 0.2804, 0.608, 0.2785, 0.6099, 0.288, 0.6099, 0.288, 0.608, 0.2785, 0.6127, 0.2765, 0.6149, 0.2875, 0.6149, 0.2875, 0.6127, 0.2765, 0.6175, 0.2745, 0.62, 0.2871, 0.414, 0.2752, 0.4074, 0.2765, 0.4054, 0.2718, 0.4135, 0.2702, 0.4135, 0.2702, 0.4054, 0.2718, 0.4035, 0.267, 0.413, 0.2651, 0.413, 0.2651, 0.4035, 0.267, 0.4015, 0.2623, 0.4125, 0.2601, 0.4125, 0.2601, 0.4015, 0.2623, 0.3995, 0.2575, 0.4121, 0.255, 0.4074, 0.2765, 0.4039, 0.2789, 0.4003, 0.2753, 0.4054, 0.2718, 0.4054, 0.2718, 0.4003, 0.2753, 0.3966, 0.2716, 0.4035, 0.267, 0.4035, 0.267, 0.3966, 0.2716, 0.393, 0.268, 0.4015, 0.2623, 0.4015, 0.2623, 0.393, 0.268, 0.3893, 0.2643, 0.3995, 0.2575, 0.4039, 0.2789, 0.4015, 0.2824, 0.3968, 0.2804, 0.4003, 0.2753, 0.4003, 0.2753, 0.3968, 0.2804, 0.392, 0.2785, 0.3966, 0.2716, 0.3966, 0.2716, 0.392, 0.2785, 0.3873, 0.2765, 0.393, 0.268, 0.393, 0.268, 0.3873, 0.2765, 0.3825, 0.2745, 0.3893, 0.2643, 0.4015, 0.2824, 0.4002, 0.289, 0.3952, 0.2885, 0.3968, 0.2804, 0.3968, 0.2804, 0.3952, 0.2885, 0.3901, 0.288, 0.392, 0.2785, 0.392, 0.2785, 0.3901, 0.288, 0.3851, 0.2875, 0.3873, 0.2765, 0.3873, 0.2765, 0.3851, 0.2875, 0.38, 0.2871, 0.3825, 0.2745, 0.625, 0.5, 0.625, 0.5, 0.625, 0.5, 0.625, 0.5, 0.625, 0.5, 0.625, 0.5, 0.625, 0.5, 0.625, 0.5, 0.625, 0.5, 0.625, 0.5, 0.625, 0.5, 0.625, 0.5, 0.625, 0.5, 0.625, 0.5, 0.625, 0.5, 0.625, 0.5, 0.625, 0.5, 0.625, 0.5, 0.625, 0.5, 0.625, 0.5, 0.625, 0.5, 0.625, 0.5, 0.625, 0.5, 0.625, 0.5, 0.625, 0.5, 0.625, 0.5, 0.625, 0.5, 0.625, 0.5, 0.625, 0.5, 0.625, 0.5, 0.625, 0.5, 0.625, 0.5, 0.625, 0.5, 0.625, 0.5, 0.625, 0.5, 0.625, 0.5, 0.625, 0.5, 0.625, 0.5, 0.625, 0.5, 0.625, 0.5, 0.625, 0.5, 0.625, 0.5, 0.625, 0.5, 0.625, 0.5, 0.625, 0.5, 0.625, 0.5, 0.625, 0.5, 0.625, 0.5, 0.625, 0.5, 0.625, 0.5, 0.625, 0.5, 0.625, 0.5, 0.625, 0.5, 0.625, 0.5, 0.625, 0.5, 0.625, 0.5, 0.625, 0.5, 0.625, 0.5, 0.625, 0.5, 0.625, 0.5, 0.625, 0.5, 0.625, 0.5, 0.625, 0.5, 0.625, 0.5, 0.625, 0.5, 0.6236, 0.4993, 0.6238, 0.4994, 0.625, 0.5, 0.625, 0.5, 0.6238, 0.4994, 0.6241, 0.4996, 0.625, 0.5, 0.625, 0.5, 0.6241, 0.4996, 0.6244, 0.4997, 0.625, 0.5, 0.625, 0.5, 0.6244, 0.4997, 0.6247, 0.4999, 0.625, 0.5, 0.6236, 0.4993, 0.612, 0.4953, 0.6146, 0.4943, 0.6238, 0.4994, 0.6238, 0.4994, 0.6146, 0.4943, 0.6172, 0.4934, 0.6241, 0.4996, 0.6241, 0.4996, 0.6172, 0.4934, 0.6198, 0.4925, 0.6244, 0.4997, 0.6244, 0.4997, 0.6198, 0.4925, 0.6224, 0.4916, 0.6247, 0.4999, 0.612, 0.4953, 0.6035, 0.4864, 0.6084, 0.4846, 0.6146, 0.4943, 0.6146, 0.4943, 0.6084, 0.4846, 0.6132, 0.4829, 0.6172, 0.4934, 0.6172, 0.4934, 0.6132, 0.4829, 0.6181, 0.4812, 0.6198, 0.4925, 0.6198, 0.4925, 0.6181, 0.4812, 0.6229, 0.4795, 0.6224, 0.4916, 0.6035, 0.4864, 0.5998, 0.4659, 0.6048, 0.4654, 0.6084, 0.4846, 0.6084, 0.4846, 0.6048, 0.4654, 0.6099, 0.4649, 0.6132, 0.4829, 0.6132, 0.4829, 0.6099, 0.4649, 0.6149, 0.4644, 0.6181, 0.4812, 0.6181, 0.4812, 0.6149, 0.4644, 0.62, 0.4639, 0.6229, 0.4795])
me_cube.materials.append(mat_material_001)
me_cube.materials.append(mat_material_002)
me_cube.use_remesh_fix_poles = True
me_cube.use_remesh_preserve_attributes = False
me_cube.use_mirror_vertex_groups = False
me_cube.update()

# ---- objects
ob_light = bpy.data.objects.new('Light', light_light)
ob_camera = bpy.data.objects.new('Camera', cam_camera)
ob_cylinder = bpy.data.objects.new('Cylinder', me_cylinder)
ob_cube = bpy.data.objects.new('Cube', me_cube)

# ---- transforms, parenting, visibility, modifiers, constraints
ob_light.location = (3.846, 1.005, 5.904)
ob_light.rotation_euler = (0.6503, 0.05522, 1.866)
ob_light.lock_rotations_4d = False
ob_light.empty_display_type = 'ARROWS'
ob_light.color = (0.0, 0.0, 0.0, 0.0)
ob_light.lineart.crease_threshold = 0.0
ob_camera.location = (7.359, -6.926, 4.958)
ob_camera.rotation_euler = (1.109, 0.0, 0.8149)
ob_camera.lock_rotations_4d = False
ob_camera.empty_display_type = 'ARROWS'
ob_camera.color = (0.0, 0.0, 0.0, 0.0)
ob_camera.display_type = 'WIRE'
ob_camera.lineart.crease_threshold = 0.0
ob_cylinder.location = (-1.192e-07, 0.002048, 1.585)
ob_cylinder.scale = (1.962, 1.606, 0.02558)
ob_cylinder.lineart.crease_threshold = 0.0
ob_cube.location = (0.001107, 17.6, -0.0983)
ob_cube.lineart.crease_threshold = 0.0
_m = ob_cube.modifiers.new('Array', 'ARRAY')
_m.count = 20
_m.relative_offset_displace = (0.9, 0.0, 0.0)
_m = ob_cube.modifiers.new('SimpleDeform', 'SIMPLE_DEFORM')
_m.deform_method = 'BEND'
_m.deform_axis = 'Z'
_m.factor = -1.484
_m.angle = -1.484
_m = ob_cube.modifiers.new('Mirror', 'MIRROR')

# ---- collection membership
col_collection.objects.link(ob_light)
col_collection.objects.link(ob_camera)
col_collection.objects.link(ob_cylinder)
col_collection.objects.link(ob_cube)

# ---- scene / render settings (as saved in the file)
scene.camera = ob_camera
scene.frame_start = 1; scene.frame_end = 250; scene.frame_set(1)
scene.render.engine = 'BLENDER_EEVEE_NEXT'
scene.cycles.use_denoising = False
scene.cycles.samples = 128
scene.cycles.sampling_pattern = 'TABULATED_SOBOL'
scene.cycles.use_adaptive_sampling = False
scene.cycles.use_light_tree = False
scene.view_settings.view_transform = 'Filmic'
bpy.context.view_layer.update()

